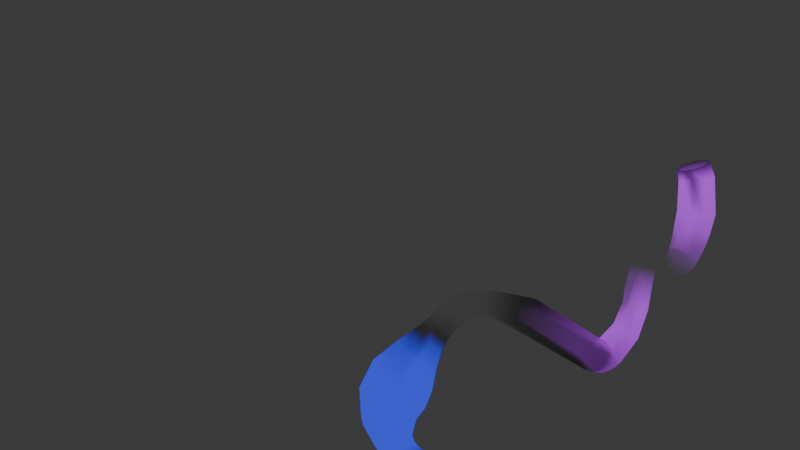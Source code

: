 # Source: UnlitShader.blend  (saved by Blender 4.3.34; exported with 4.5.12 LTS)
import bpy
from mathutils import Matrix  # noqa: F401  (used for matrix-valued properties, if any)

bpy.ops.wm.read_factory_settings(use_empty=True)
scene = bpy.context.scene
scene.name = 'Scene'

# ---- collections
col_collection = bpy.data.collections.new('Collection'); scene.collection.children.link(col_collection)

# ---- materials (node trees are filled in below, after node groups)
mat_black = bpy.data.materials.new('Black')
mat_unlitshader = bpy.data.materials.new('UnlitShader')
mat_unlitshader.surface_render_method = 'BLENDED'
mat_unlitshader.blend_method = 'BLEND'

# ---- node groups
ng_unlit_bsdf = bpy.data.node_groups.new('Unlit BSDF', 'ShaderNodeTree')
_s = ng_unlit_bsdf.interface.new_socket(name='Shader', in_out='OUTPUT', socket_type='NodeSocketShader')
_s = ng_unlit_bsdf.interface.new_socket(name='Color', in_out='INPUT', socket_type='NodeSocketColor')
_s.default_value = (1.0, 1.0, 1.0, 1.0)
_s = ng_unlit_bsdf.interface.new_socket(name='Alpha', in_out='INPUT', socket_type='NodeSocketFloat')
_s.subtype = 'FACTOR'
_s.default_value = 1.0
_s.min_value = 0.0
_s.max_value = 1.0
_N = ng_unlit_bsdf.nodes; _L = ng_unlit_bsdf.links
n0 = _N.new('NodeGroupOutput'); n0.name = 'Group Output'; n0.location = (424, 0)
n1 = _N.new('NodeGroupInput'); n1.name = 'Group Input'; n1.location = (-424, 34)
n2 = _N.new('ShaderNodeBsdfPrincipled'); n2.name = 'Principled BSDF.001'; n2.location = (-26, -72)
n2.inputs[4].default_value = 0.0
n2.inputs[28].default_value = 1.0
n3 = _N.new('ShaderNodeMixShader'); n3.name = 'Mix Shader.001'; n3.location = (234, 72)
n4 = _N.new('NodeReroute'); n4.name = 'Reroute'; n4.location = (-89, 20)
n4.width = 16
_L.new(n4.outputs[0], n2.inputs[27])
_L.new(n4.outputs[0], n2.inputs[0])
_L.new(n4.outputs[0], n3.inputs[2])
_L.new(n2.outputs[0], n3.inputs[1])
_L.new(n3.outputs[0], n0.inputs[0])
_L.new(n1.outputs[1], n3.inputs[0])
_L.new(n1.outputs[0], n4.inputs[0])
n0.is_active_output = True

# ---- material node trees
mat_unlitshader.use_nodes = True; mat_unlitshader.node_tree.nodes.clear()
_N = mat_unlitshader.node_tree.nodes; _L = mat_unlitshader.node_tree.links
n0 = _N.new('ShaderNodeBsdfPrincipled'); n0.name = 'Principled BSDF'; n0.location = (10, 300)
n0.inputs[4].default_value = 0.0
n0.inputs[28].default_value = 1.0
n1 = _N.new('ShaderNodeOutputMaterial'); n1.name = 'Material Output'; n1.location = (487, 338)
n2 = _N.new('ShaderNodeVertexColor'); n2.name = 'Color Attribute'; n2.location = (-199, 399)
n3 = _N.new('ShaderNodeMixShader'); n3.name = 'Mix Shader'; n3.location = (270, 444)
n4 = _N.new('ShaderNodeGroup'); n4.name = 'Group'; n4.location = (347, 120)
n4.node_tree = ng_unlit_bsdf
n4.inputs[0].default_value = (1.0, 1.0, 1.0, 1.0)
n4.inputs[1].default_value = 1.0
_L.new(n2.outputs[0], n0.inputs[0])
_L.new(n2.outputs[0], n0.inputs[27])
_L.new(n0.outputs[0], n3.inputs[1])
_L.new(n3.outputs[0], n1.inputs[0])
_L.new(n2.outputs[1], n3.inputs[0])
_L.new(n2.outputs[0], n3.inputs[2])
n1.is_active_output = True

# ---- world
world_world = bpy.data.worlds.new('World'); scene.world = world_world
world_world.use_nodes = True; world_world.node_tree.nodes.clear()
_N = world_world.node_tree.nodes; _L = world_world.node_tree.links
n0 = _N.new('ShaderNodeOutputWorld'); n0.name = 'World Output'; n0.location = (300, 300)
n1 = _N.new('ShaderNodeBackground'); n1.name = 'Background'; n1.location = (10, 300)
n1.inputs[0].default_value = (0.05088, 0.05088, 0.05088, 1.0)
_L.new(n1.outputs[0], n0.inputs[0])
n0.is_active_output = True
world_world.color = (0.05088, 0.05088, 0.05088)
world_world.sun_shadow_jitter_overblur = 0.0

# ---- cameras
cam_camera = bpy.data.cameras.new('Camera')
cam_camera.clip_end = 100.0
cam_camera.ortho_scale = 7.314

# ---- lights
light_light = bpy.data.lights.new('Light', 'POINT')
light_light.energy = 1000.0
light_light.shadow_soft_size = 0.1

# ---- meshes
me_gpencil_mesh_data = bpy.data.meshes.new('GPencil_mesh_data')
me_gpencil_mesh_data.from_pydata([(0.08211, 0.2514, -0.2853), (0.1146, 0.293, -0.2568), (0.1275, 0.3506, -0.2464), (0.1175, 0.4088, -0.2568), (0.08712, 0.452, -0.2853), (0.04459, 0.4686, -0.3242), (0.001289, 0.4541, -0.363), (-0.03118, 0.4125, -0.3915), (-0.04413, 0.3549, -0.4019), (-0.03408, 0.2968, -0.3915), (-0.003719, 0.2536, -0.363), (0.03881, 0.237, -0.3242), (0.05072, 0.2507, -0.2491), (0.08595, 0.2928, -0.2227), (0.1016, 0.3512, -0.2149), (0.09345, 0.4103, -0.2278), (0.06371, 0.4541, -0.258), (0.02034, 0.4709, -0.2974), (-0.02504, 0.4563, -0.3354), (-0.06027, 0.4142, -0.3619), (-0.07591, 0.3558, -0.3697), (-0.06777, 0.2968, -0.3567), (-0.03803, 0.253, -0.3265), (0.005337, 0.2361, -0.2872), (0.000453, 0.2568, -0.1847), (0.04231, 0.2998, -0.163), (0.06419, 0.3598, -0.1614), (0.06023, 0.4206, -0.1805), (0.03149, 0.4659, -0.215), (-0.01434, 0.4837, -0.2558), (-0.06496, 0.4691, -0.2918), (-0.1068, 0.426, -0.3135), (-0.1287, 0.3661, -0.3151), (-0.1247, 0.3053, -0.296), (-0.09599, 0.2599, -0.2615), (-0.05017, 0.2422, -0.2207), (-0.04944, 0.2735, -0.1098), (0.002008, 0.3166, -0.09523), (0.03234, 0.3778, -0.1029), (0.03343, 0.4406, -0.1308), (0.004986, 0.4882, -0.1714), (-0.04537, 0.5078, -0.2138), (-0.1042, 0.4942, -0.2467), (-0.1556, 0.4511, -0.2612), (-0.1859, 0.3899, -0.2535), (-0.187, 0.3271, -0.2256), (-0.1586, 0.2795, -0.185), (-0.1082, 0.2599, -0.1426), (-0.118, 0.321, 0.03385), (-0.04595, 0.3643, 0.03501), (2.055e-05, 0.43, 0.009453), (0.007542, 0.5003, -0.03597), (-0.0254, 0.5566, -0.08909), (-0.08998, 0.5837, -0.1357), (-0.1689, 0.5744, -0.1632), (-0.241, 0.5311, -0.1644), (-0.287, 0.4654, -0.1388), (-0.2945, 0.395, -0.09341), (-0.2615, 0.3388, -0.04029), (-0.197, 0.3117, 0.006292), (-0.1533, 0.4096, 0.2419), (-0.04515, 0.4458, 0.2135), (0.02562, 0.516, 0.1513), (0.04005, 0.6015, 0.07192), (-0.005745, 0.6794, -0.003286), (-0.09948, 0.7287, -0.05421), (-0.216, 0.7363, -0.0672), (-0.3242, 0.7002, -0.03878), (-0.395, 0.6299, 0.02345), (-0.4094, 0.5444, 0.1028), (-0.3636, 0.4666, 0.178), (-0.2699, 0.4173, 0.2289), (-0.1185, 0.5233, 0.4213), (0.01026, 0.5368, 0.3561), (0.0937, 0.5974, 0.2543), (0.1094, 0.6889, 0.143), (0.05325, 0.7869, 0.05209), (-0.05981, 0.865, 0.005946), (-0.1994, 0.9023, 0.01691), (-0.3282, 0.8889, 0.08205), (-0.4117, 0.8282, 0.1839), (-0.4274, 0.7367, 0.2952), (-0.3712, 0.6388, 0.3861), (-0.2582, 0.5607, 0.4322), (-0.03801, 0.7006, 0.5488), (0.07582, 0.6918, 0.4691), (0.1473, 0.731, 0.3562), (0.1572, 0.8076, 0.2404), (0.103, 0.9011, 0.1526), (-0.0008648, 0.9865, 0.1165), (-0.1266, 1.041, 0.1417), (-0.2404, 1.05, 0.2214), (-0.3118, 1.011, 0.3343), (-0.3218, 0.9339, 0.4501), (-0.2676, 0.8404, 0.5379), (-0.1637, 0.755, 0.574), (0.06587, 0.927, 0.5995), (0.1399, 0.9106, 0.5367), (0.184, 0.9281, 0.4503), (0.1863, 0.9748, 0.3637), (0.1462, 1.038, 0.2998), (0.07443, 1.101, 0.276), (-0.009746, 1.147, 0.2985), (-0.08379, 1.164, 0.3614), (-0.1279, 1.146, 0.4477), (-0.1302, 1.1, 0.5344), (-0.09005, 1.036, 0.5982), (-0.0183, 0.973, 0.622), (0.1426, 1.076, 0.6182), (0.194, 1.06, 0.5702), (0.2231, 1.069, 0.5048), (0.222, 1.099, 0.4394), (0.1911, 1.143, 0.3917), (0.1387, 1.19, 0.3743), (0.07875, 1.226, 0.3919), (0.02737, 1.242, 0.4399), (-0.001694, 1.233, 0.5053), (-0.0006406, 1.203, 0.5707), (0.03024, 1.159, 0.6184), (0.08268, 1.112, 0.6358), (0.1868, 1.15, 0.6316), (0.2301, 1.134, 0.5882), (0.2534, 1.138, 0.5293), (0.2503, 1.162, 0.4705), (0.2217, 1.199, 0.4276), (0.1752, 1.239, 0.4122), (0.1234, 1.272, 0.4283), (0.08001, 1.289, 0.4716), (0.05678, 1.284, 0.5305), (0.05989, 1.261, 0.5893), (0.0885, 1.224, 0.6322), (0.135, 1.183, 0.6476), (0.2397, 1.228, 0.6468), (0.2778, 1.21, 0.6061), (0.2969, 1.211, 0.5508), (0.2918, 1.23, 0.4956), (0.2639, 1.262, 0.4555), (0.2208, 1.299, 0.4411), (0.1739, 1.331, 0.4563), (0.1358, 1.348, 0.497), (0.1167, 1.348, 0.5523), (0.1218, 1.329, 0.6075), (0.1497, 1.296, 0.6476), (0.1928, 1.26, 0.662), (0.3059, 1.317, 0.664), (0.3396, 1.296, 0.6237), (0.3544, 1.292, 0.5692), (0.3462, 1.306, 0.5149), (0.3172, 1.335, 0.4755), (0.2753, 1.37, 0.4615), (0.2316, 1.403, 0.4767), (0.1978, 1.424, 0.517), (0.1831, 1.429, 0.5716), (0.1913, 1.414, 0.6258), (0.2203, 1.386, 0.6652), (0.2622, 1.35, 0.6792), (0.3531, 1.374, 0.6663), (0.3819, 1.348, 0.6259), (0.3912, 1.337, 0.5713), (0.3786, 1.346, 0.517), (0.3475, 1.372, 0.4777), (0.3061, 1.407, 0.4638), (0.2656, 1.444, 0.479), (0.2368, 1.47, 0.5194), (0.2274, 1.481, 0.5741), (0.24, 1.472, 0.6283), (0.2712, 1.446, 0.6677), (0.3126, 1.411, 0.6816), (0.3828, 1.406, 0.6611), (0.402, 1.369, 0.6228), (0.4014, 1.349, 0.5704), (0.381, 1.35, 0.5178), (0.3464, 1.372, 0.4793), (0.3068, 1.409, 0.465), (0.2728, 1.452, 0.4789), (0.2535, 1.489, 0.5172), (0.2542, 1.509, 0.5696), (0.2745, 1.508, 0.6222), (0.3092, 1.486, 0.6607), (0.3488, 1.449, 0.675), (0.442, 1.451, 0.6271), (0.4501, 1.406, 0.5947), (0.4381, 1.376, 0.5482), (0.4093, 1.371, 0.5001), (0.3714, 1.39, 0.4632), (0.3345, 1.43, 0.4475), (0.3086, 1.479, 0.4571), (0.3005, 1.524, 0.4896), (0.3124, 1.554, 0.5361), (0.3413, 1.56, 0.5842), (0.3792, 1.54, 0.6211), (0.4161, 1.5, 0.6368), (0.5392, 1.505, 0.5545), (0.5401, 1.455, 0.5268), (0.5219, 1.422, 0.4841), (0.4894, 1.414, 0.4378), (0.4512, 1.434, 0.4002), (0.4177, 1.477, 0.3815), (0.3977, 1.53, 0.3866), (0.3968, 1.58, 0.4142), (0.415, 1.613, 0.4569), (0.4475, 1.621, 0.5033), (0.4857, 1.601, 0.5409), (0.5192, 1.559, 0.5596), (0.6397, 1.538, 0.4828), (0.6349, 1.483, 0.4584), (0.6115, 1.446, 0.4168), (0.5756, 1.437, 0.3693), (0.537, 1.459, 0.3286), (0.5059, 1.505, 0.3056), (0.4907, 1.563, 0.3064), (0.4955, 1.618, 0.3308), (0.519, 1.655, 0.3723), (0.5549, 1.663, 0.4198), (0.5935, 1.642, 0.4605), (0.6246, 1.596, 0.4836), (0.7046, 1.549, 0.4378), (0.6947, 1.49, 0.4159), (0.6657, 1.451, 0.3755), (0.6254, 1.441, 0.3274), (0.5846, 1.464, 0.2844), (0.5541, 1.513, 0.258), (0.5422, 1.575, 0.2554), (0.5521, 1.634, 0.2772), (0.581, 1.674, 0.3176), (0.6213, 1.684, 0.3658), (0.6622, 1.661, 0.4088), (0.6927, 1.612, 0.4352), (0.9307, 1.567, 0.2721), (0.912, 1.493, 0.2511), (0.867, 1.442, 0.2091), (0.8077, 1.429, 0.1574), (0.7501, 1.456, 0.1099), (0.7095, 1.518, 0.07924), (0.6969, 1.596, 0.07369), (0.7155, 1.671, 0.09471), (0.7605, 1.722, 0.1367), (0.8198, 1.735, 0.1884), (0.8774, 1.707, 0.2359), (0.918, 1.646, 0.2666), (1.476, 1.595, -0.5492), (1.458, 1.521, -0.5715), (1.411, 1.47, -0.6087), (1.345, 1.456, -0.6508), (1.28, 1.482, -0.6866), (1.232, 1.542, -0.7064), (1.215, 1.619, -0.705), (1.232, 1.693, -0.6827), (1.28, 1.743, -0.6456), (1.345, 1.757, -0.6034), (1.41, 1.731, -0.5677), (1.458, 1.672, -0.5478), (1.521, 1.621, -0.6444), (1.513, 1.554, -0.6793), (1.475, 1.509, -0.726), (1.416, 1.498, -0.7719), (1.353, 1.522, -0.8049), (1.302, 1.577, -0.8159), (1.277, 1.647, -0.8021), (1.285, 1.713, -0.7672), (1.323, 1.758, -0.7205), (1.382, 1.77, -0.6745), (1.445, 1.745, -0.6416), (1.496, 1.691, -0.6306), (1.514, 1.617, -0.643), (1.523, 1.564, -0.6941), (1.503, 1.533, -0.7586), (1.46, 1.533, -0.8193), (1.406, 1.563, -0.8597), (1.354, 1.616, -0.8692), (1.32, 1.677, -0.8451), (1.311, 1.73, -0.794), (1.331, 1.761, -0.7294), (1.374, 1.761, -0.6688), (1.428, 1.731, -0.6284), (1.48, 1.679, -0.6189), (1.504, 1.608, -0.6399), (1.535, 1.577, -0.6988), (1.541, 1.57, -0.772), (1.52, 1.59, -0.8401), (1.479, 1.631, -0.8846), (1.427, 1.683, -0.8938), (1.379, 1.731, -0.8651), (1.347, 1.763, -0.8062), (1.341, 1.77, -0.7329), (1.362, 1.75, -0.6649), (1.404, 1.708, -0.6203), (1.456, 1.657, -0.6112), (1.52, 1.627, -0.6332), (1.566, 1.613, -0.6877), (1.588, 1.624, -0.7561), (1.58, 1.657, -0.8201), (1.545, 1.705, -0.8626), (1.491, 1.753, -0.8722), (1.434, 1.789, -0.8463), (1.388, 1.804, -0.7918), (1.366, 1.793, -0.7234), (1.373, 1.759, -0.6594), (1.409, 1.712, -0.6169), (1.462, 1.664, -0.6073), (1.636, 1.799, -0.5569), (1.686, 1.798, -0.6001), (1.712, 1.817, -0.6575), (1.708, 1.852, -0.7137), (1.674, 1.892, -0.7537), (1.619, 1.927, -0.7667), (1.559, 1.948, -0.7493), (1.509, 1.949, -0.7061), (1.483, 1.929, -0.6487), (1.488, 1.895, -0.5925), (1.521, 1.855, -0.5525), (1.576, 1.82, -0.5394), (1.696, 2.007, -0.4428), (1.745, 2.018, -0.4748), (1.772, 2.044, -0.5224), (1.768, 2.077, -0.5727), (1.736, 2.108, -0.6123), (1.683, 2.13, -0.6305), (1.623, 2.135, -0.6226), (1.574, 2.124, -0.5906), (1.547, 2.098, -0.5431), (1.55, 2.066, -0.4928), (1.583, 2.034, -0.4532), (1.636, 2.013, -0.4349), (1.708, 2.203, -0.3052), (1.761, 2.222, -0.3338), (1.789, 2.254, -0.3796), (1.786, 2.29, -0.4304), (1.751, 2.322, -0.4725), (1.696, 2.339, -0.4947), (1.633, 2.339, -0.4911), (1.58, 2.32, -0.4625), (1.552, 2.288, -0.4167), (1.555, 2.251, -0.3659), (1.59, 2.22, -0.3238), (1.645, 2.202, -0.3016), (1.712, 2.297, -0.2239), (1.768, 2.312, -0.2577), (1.798, 2.341, -0.3101), (1.794, 2.376, -0.3672), (1.757, 2.408, -0.4136), (1.697, 2.427, -0.437), (1.631, 2.43, -0.431), (1.575, 2.414, -0.3972), (1.545, 2.385, -0.3448), (1.549, 2.35, -0.2877), (1.585, 2.319, -0.2413), (1.645, 2.299, -0.2179), (1.728, 2.365, -0.1974), (1.776, 2.345, -0.2422), (1.797, 2.337, -0.3068), (1.785, 2.341, -0.3739), (1.744, 2.359, -0.4256), (1.684, 2.383, -0.448), (1.622, 2.409, -0.4351), (1.574, 2.429, -0.3904), (1.554, 2.438, -0.3257), (1.565, 2.433, -0.2586), (1.607, 2.416, -0.2069), (1.666, 2.391, -0.1845), (1.775, 2.434, -0.226), (1.801, 2.378, -0.2583), (1.799, 2.332, -0.3098), (1.768, 2.306, -0.3667), (1.717, 2.309, -0.4138), (1.659, 2.34, -0.4385), (1.611, 2.389, -0.4341), (1.584, 2.445, -0.4018), (1.587, 2.491, -0.3503), (1.618, 2.517, -0.2934), (1.669, 2.514, -0.2463), (1.726, 2.483, -0.2216), (1.82, 2.47, -0.2807), (1.837, 2.405, -0.3012), (1.823, 2.349, -0.3402), (1.784, 2.317, -0.3874), (1.729, 2.316, -0.43), (1.673, 2.348, -0.4567), (1.631, 2.404, -0.4602), (1.614, 2.468, -0.4397), (1.628, 2.524, -0.4007), (1.667, 2.557, -0.3535), (1.723, 2.558, -0.3109), (1.779, 2.526, -0.2843), (1.95, 2.543, -0.4611), (1.966, 2.479, -0.4802), (1.951, 2.422, -0.5178), (1.911, 2.389, -0.5637), (1.856, 2.388, -0.6056), (1.801, 2.42, -0.6324), (1.76, 2.476, -0.6367), (1.744, 2.541, -0.6176), (1.759, 2.597, -0.58), (1.799, 2.63, -0.5341), (1.854, 2.631, -0.4922), (1.909, 2.599, -0.4654), (2.003, 2.58, -0.5294), (2.022, 2.518, -0.5527), (2.011, 2.464, -0.5946), (1.974, 2.433, -0.644), (1.921, 2.434, -0.6876), (1.865, 2.465, -0.7137), (1.822, 2.519, -0.7154), (1.803, 2.581, -0.6921), (1.814, 2.635, -0.6501), (1.851, 2.666, -0.6007), (1.905, 2.666, -0.5571), (1.96, 2.634, -0.531), (2.032, 2.603, -0.5624), (2.055, 2.545, -0.5911), (2.049, 2.495, -0.639), (2.016, 2.468, -0.6932), (1.965, 2.47, -0.7392), (1.908, 2.501, -0.7647), (1.862, 2.552, -0.7628), (1.839, 2.611, -0.7341), (1.845, 2.66, -0.6862), (1.878, 2.688, -0.632), (1.929, 2.686, -0.586), (1.986, 2.655, -0.5605), (2.057, 2.628, -0.5853), (2.088, 2.578, -0.622), (2.091, 2.537, -0.6786), (2.065, 2.516, -0.7402), (2.016, 2.522, -0.79), (1.958, 2.552, -0.8149), (1.906, 2.599, -0.808), (1.874, 2.65, -0.7714), (1.872, 2.691, -0.7147), (1.898, 2.711, -0.6532), (1.947, 2.705, -0.6033), (2.005, 2.675, -0.5785), (2.068, 2.643, -0.5908), (2.111, 2.607, -0.6351), (2.125, 2.582, -0.7002), (2.108, 2.575, -0.7688), (2.063, 2.588, -0.8225), (2.003, 2.617, -0.8469), (1.943, 2.654, -0.8354), (1.9, 2.69, -0.7912), (1.886, 2.714, -0.726), (1.903, 2.721, -0.6574), (1.948, 2.709, -0.6037), (2.009, 2.68, -0.5793), (2.082, 2.668, -0.5884), (2.137, 2.653, -0.6353), (2.163, 2.651, -0.7039), (2.154, 2.663, -0.7758), (2.112, 2.685, -0.8317), (2.048, 2.712, -0.8567), (1.98, 2.737, -0.8441), (1.926, 2.752, -0.7972), (1.899, 2.753, -0.7286), (1.908, 2.741, -0.6567), (1.95, 2.719, -0.6008), (2.014, 2.692, -0.5758), (2.115, 2.764, -0.5458), (2.18, 2.766, -0.5926), (2.215, 2.784, -0.6629), (2.21, 2.814, -0.7378), (2.167, 2.847, -0.7972), (2.096, 2.874, -0.8252), (2.018, 2.888, -0.8143), (1.952, 2.886, -0.7675), (1.917, 2.868, -0.6972), (1.922, 2.838, -0.6223), (1.966, 2.805, -0.5629), (2.036, 2.778, -0.5349), (2.136, 2.854, -0.4917), (2.208, 2.865, -0.538), (2.247, 2.894, -0.609), (2.243, 2.934, -0.6858), (2.197, 2.972, -0.7477), (2.122, 3.001, -0.7782), (2.036, 3.01, -0.7691), (1.964, 2.999, -0.7228), (1.925, 2.97, -0.6517), (1.929, 2.931, -0.5749), (1.975, 2.892, -0.513), (2.05, 2.864, -0.4825), (2.159, 2.988, -0.4098), (2.236, 3.012, -0.4522), (2.278, 3.052, -0.5217), (2.275, 3.099, -0.5998), (2.226, 3.139, -0.6655), (2.146, 3.162, -0.7012), (2.055, 3.161, -0.6974), (1.978, 3.138, -0.655), (1.936, 3.097, -0.5855), (1.939, 3.051, -0.5074), (1.988, 3.011, -0.4417), (2.068, 2.988, -0.406), (2.127, 3.248, -0.2539), (2.197, 3.288, -0.2812), (2.235, 3.341, -0.3361), (2.231, 3.392, -0.4039), (2.186, 3.428, -0.4666), (2.112, 3.439, -0.5073), (2.029, 3.422, -0.515), (1.959, 3.382, -0.4878), (1.921, 3.329, -0.4329), (1.925, 3.277, -0.365), (1.97, 3.242, -0.3023), (2.044, 3.231, -0.2617), (2.085, 3.335, -0.1882), (2.147, 3.381, -0.2063), (2.179, 3.438, -0.251), (2.174, 3.49, -0.3104), (2.132, 3.523, -0.3686), (2.064, 3.529, -0.4098), (1.99, 3.506, -0.4232), (1.928, 3.46, -0.4051), (1.895, 3.403, -0.3603), (1.901, 3.351, -0.301), (1.943, 3.318, -0.2428), (2.01, 3.312, -0.2016)], [], [(0, 12, 23, 11), (1, 13, 12, 0), (2, 14, 13, 1), (3, 15, 14, 2), (4, 16, 15, 3), (5, 17, 16, 4), (6, 18, 17, 5), (7, 19, 18, 6), (8, 20, 19, 7), (9, 21, 20, 8), (10, 22, 21, 9), (11, 23, 22, 10), (12, 24, 35, 23), (13, 25, 24, 12), (14, 26, 25, 13), (15, 27, 26, 14), (16, 28, 27, 15), (17, 29, 28, 16), (18, 30, 29, 17), (19, 31, 30, 18), (20, 32, 31, 19), (21, 33, 32, 20), (22, 34, 33, 21), (23, 35, 34, 22), (24, 36, 47, 35), (25, 37, 36, 24), (26, 38, 37, 25), (27, 39, 38, 26), (28, 40, 39, 27), (29, 41, 40, 28), (30, 42, 41, 29), (31, 43, 42, 30), (32, 44, 43, 31), (33, 45, 44, 32), (34, 46, 45, 33), (35, 47, 46, 34), (36, 48, 59, 47), (37, 49, 48, 36), (38, 50, 49, 37), (39, 51, 50, 38), (40, 52, 51, 39), (41, 53, 52, 40), (42, 54, 53, 41), (43, 55, 54, 42), (44, 56, 55, 43), (45, 57, 56, 44), (46, 58, 57, 45), (47, 59, 58, 46), (48, 60, 71, 59), (49, 61, 60, 48), (50, 62, 61, 49), (51, 63, 62, 50), (52, 64, 63, 51), (53, 65, 64, 52), (54, 66, 65, 53), (55, 67, 66, 54), (56, 68, 67, 55), (57, 69, 68, 56), (58, 70, 69, 57), (59, 71, 70, 58), (60, 72, 83, 71), (61, 73, 72, 60), (62, 74, 73, 61), (63, 75, 74, 62), (64, 76, 75, 63), (65, 77, 76, 64), (66, 78, 77, 65), (67, 79, 78, 66), (68, 80, 79, 67), (69, 81, 80, 68), (70, 82, 81, 69), (71, 83, 82, 70), (72, 84, 95, 83), (73, 85, 84, 72), (74, 86, 85, 73), (75, 87, 86, 74), (76, 88, 87, 75), (77, 89, 88, 76), (78, 90, 89, 77), (79, 91, 90, 78), (80, 92, 91, 79), (81, 93, 92, 80), (82, 94, 93, 81), (83, 95, 94, 82), (84, 96, 107, 95), (85, 97, 96, 84), (86, 98, 97, 85), (87, 99, 98, 86), (88, 100, 99, 87), (89, 101, 100, 88), (90, 102, 101, 89), (91, 103, 102, 90), (92, 104, 103, 91), (93, 105, 104, 92), (94, 106, 105, 93), (95, 107, 106, 94), (96, 108, 119, 107), (97, 109, 108, 96), (98, 110, 109, 97), (99, 111, 110, 98), (100, 112, 111, 99), (101, 113, 112, 100), (102, 114, 113, 101), (103, 115, 114, 102), (104, 116, 115, 103), (105, 117, 116, 104), (106, 118, 117, 105), (107, 119, 118, 106), (108, 120, 131, 119), (109, 121, 120, 108), (110, 122, 121, 109), (111, 123, 122, 110), (112, 124, 123, 111), (113, 125, 124, 112), (114, 126, 125, 113), (115, 127, 126, 114), (116, 128, 127, 115), (117, 129, 128, 116), (118, 130, 129, 117), (119, 131, 130, 118), (120, 132, 143, 131), (121, 133, 132, 120), (122, 134, 133, 121), (123, 135, 134, 122), (124, 136, 135, 123), (125, 137, 136, 124), (126, 138, 137, 125), (127, 139, 138, 126), (128, 140, 139, 127), (129, 141, 140, 128), (130, 142, 141, 129), (131, 143, 142, 130), (132, 144, 155, 143), (133, 145, 144, 132), (134, 146, 145, 133), (135, 147, 146, 134), (136, 148, 147, 135), (137, 149, 148, 136), (138, 150, 149, 137), (139, 151, 150, 138), (140, 152, 151, 139), (141, 153, 152, 140), (142, 154, 153, 141), (143, 155, 154, 142), (144, 156, 167, 155), (145, 157, 156, 144), (146, 158, 157, 145), (147, 159, 158, 146), (148, 160, 159, 147), (149, 161, 160, 148), (150, 162, 161, 149), (151, 163, 162, 150), (152, 164, 163, 151), (153, 165, 164, 152), (154, 166, 165, 153), (155, 167, 166, 154), (156, 168, 179, 167), (157, 169, 168, 156), (158, 170, 169, 157), (159, 171, 170, 158), (160, 172, 171, 159), (161, 173, 172, 160), (162, 174, 173, 161), (163, 175, 174, 162), (164, 176, 175, 163), (165, 177, 176, 164), (166, 178, 177, 165), (167, 179, 178, 166), (168, 180, 191, 179), (169, 181, 180, 168), (170, 182, 181, 169), (171, 183, 182, 170), (172, 184, 183, 171), (173, 185, 184, 172), (174, 186, 185, 173), (175, 187, 186, 174), (176, 188, 187, 175), (177, 189, 188, 176), (178, 190, 189, 177), (179, 191, 190, 178), (180, 192, 203, 191), (181, 193, 192, 180), (182, 194, 193, 181), (183, 195, 194, 182), (184, 196, 195, 183), (185, 197, 196, 184), (186, 198, 197, 185), (187, 199, 198, 186), (188, 200, 199, 187), (189, 201, 200, 188), (190, 202, 201, 189), (191, 203, 202, 190), (192, 204, 215, 203), (193, 205, 204, 192), (194, 206, 205, 193), (195, 207, 206, 194), (196, 208, 207, 195), (197, 209, 208, 196), (198, 210, 209, 197), (199, 211, 210, 198), (200, 212, 211, 199), (201, 213, 212, 200), (202, 214, 213, 201), (203, 215, 214, 202), (204, 216, 227, 215), (205, 217, 216, 204), (206, 218, 217, 205), (207, 219, 218, 206), (208, 220, 219, 207), (209, 221, 220, 208), (210, 222, 221, 209), (211, 223, 222, 210), (212, 224, 223, 211), (213, 225, 224, 212), (214, 226, 225, 213), (215, 227, 226, 214), (216, 228, 239, 227), (217, 229, 228, 216), (218, 230, 229, 217), (219, 231, 230, 218), (220, 232, 231, 219), (221, 233, 232, 220), (222, 234, 233, 221), (223, 235, 234, 222), (224, 236, 235, 223), (225, 237, 236, 224), (226, 238, 237, 225), (227, 239, 238, 226), (228, 240, 251, 239), (229, 241, 240, 228), (230, 242, 241, 229), (231, 243, 242, 230), (232, 244, 243, 231), (233, 245, 244, 232), (234, 246, 245, 233), (235, 247, 246, 234), (236, 248, 247, 235), (237, 249, 248, 236), (238, 250, 249, 237), (239, 251, 250, 238), (240, 252, 263, 251), (241, 253, 252, 240), (242, 254, 253, 241), (243, 255, 254, 242), (244, 256, 255, 243), (245, 257, 256, 244), (246, 258, 257, 245), (247, 259, 258, 246), (248, 260, 259, 247), (249, 261, 260, 248), (250, 262, 261, 249), (251, 263, 262, 250), (252, 264, 275, 263), (253, 265, 264, 252), (254, 266, 265, 253), (255, 267, 266, 254), (256, 268, 267, 255), (257, 269, 268, 256), (258, 270, 269, 257), (259, 271, 270, 258), (260, 272, 271, 259), (261, 273, 272, 260), (262, 274, 273, 261), (263, 275, 274, 262), (264, 276, 287, 275), (265, 277, 276, 264), (266, 278, 277, 265), (267, 279, 278, 266), (268, 280, 279, 267), (269, 281, 280, 268), (270, 282, 281, 269), (271, 283, 282, 270), (272, 284, 283, 271), (273, 285, 284, 272), (274, 286, 285, 273), (275, 287, 286, 274), (276, 288, 299, 287), (277, 289, 288, 276), (278, 290, 289, 277), (279, 291, 290, 278), (280, 292, 291, 279), (281, 293, 292, 280), (282, 294, 293, 281), (283, 295, 294, 282), (284, 296, 295, 283), (285, 297, 296, 284), (286, 298, 297, 285), (287, 299, 298, 286), (288, 300, 311, 299), (289, 301, 300, 288), (290, 302, 301, 289), (291, 303, 302, 290), (292, 304, 303, 291), (293, 305, 304, 292), (294, 306, 305, 293), (295, 307, 306, 294), (296, 308, 307, 295), (297, 309, 308, 296), (298, 310, 309, 297), (299, 311, 310, 298), (300, 312, 323, 311), (301, 313, 312, 300), (302, 314, 313, 301), (303, 315, 314, 302), (304, 316, 315, 303), (305, 317, 316, 304), (306, 318, 317, 305), (307, 319, 318, 306), (308, 320, 319, 307), (309, 321, 320, 308), (310, 322, 321, 309), (311, 323, 322, 310), (312, 324, 335, 323), (313, 325, 324, 312), (314, 326, 325, 313), (315, 327, 326, 314), (316, 328, 327, 315), (317, 329, 328, 316), (318, 330, 329, 317), (319, 331, 330, 318), (320, 332, 331, 319), (321, 333, 332, 320), (322, 334, 333, 321), (323, 335, 334, 322), (324, 336, 347, 335), (325, 337, 336, 324), (326, 338, 337, 325), (327, 339, 338, 326), (328, 340, 339, 327), (329, 341, 340, 328), (330, 342, 341, 329), (331, 343, 342, 330), (332, 344, 343, 331), (333, 345, 344, 332), (334, 346, 345, 333), (335, 347, 346, 334), (336, 348, 359, 347), (337, 349, 348, 336), (338, 350, 349, 337), (339, 351, 350, 338), (340, 352, 351, 339), (341, 353, 352, 340), (342, 354, 353, 341), (343, 355, 354, 342), (344, 356, 355, 343), (345, 357, 356, 344), (346, 358, 357, 345), (347, 359, 358, 346), (348, 360, 371, 359), (349, 361, 360, 348), (350, 362, 361, 349), (351, 363, 362, 350), (352, 364, 363, 351), (353, 365, 364, 352), (354, 366, 365, 353), (355, 367, 366, 354), (356, 368, 367, 355), (357, 369, 368, 356), (358, 370, 369, 357), (359, 371, 370, 358), (360, 372, 383, 371), (361, 373, 372, 360), (362, 374, 373, 361), (363, 375, 374, 362), (364, 376, 375, 363), (365, 377, 376, 364), (366, 378, 377, 365), (367, 379, 378, 366), (368, 380, 379, 367), (369, 381, 380, 368), (370, 382, 381, 369), (371, 383, 382, 370), (372, 384, 395, 383), (373, 385, 384, 372), (374, 386, 385, 373), (375, 387, 386, 374), (376, 388, 387, 375), (377, 389, 388, 376), (378, 390, 389, 377), (379, 391, 390, 378), (380, 392, 391, 379), (381, 393, 392, 380), (382, 394, 393, 381), (383, 395, 394, 382), (384, 396, 407, 395), (385, 397, 396, 384), (386, 398, 397, 385), (387, 399, 398, 386), (388, 400, 399, 387), (389, 401, 400, 388), (390, 402, 401, 389), (391, 403, 402, 390), (392, 404, 403, 391), (393, 405, 404, 392), (394, 406, 405, 393), (395, 407, 406, 394), (396, 408, 419, 407), (397, 409, 408, 396), (398, 410, 409, 397), (399, 411, 410, 398), (400, 412, 411, 399), (401, 413, 412, 400), (402, 414, 413, 401), (403, 415, 414, 402), (404, 416, 415, 403), (405, 417, 416, 404), (406, 418, 417, 405), (407, 419, 418, 406), (408, 420, 431, 419), (409, 421, 420, 408), (410, 422, 421, 409), (411, 423, 422, 410), (412, 424, 423, 411), (413, 425, 424, 412), (414, 426, 425, 413), (415, 427, 426, 414), (416, 428, 427, 415), (417, 429, 428, 416), (418, 430, 429, 417), (419, 431, 430, 418), (420, 432, 443, 431), (421, 433, 432, 420), (422, 434, 433, 421), (423, 435, 434, 422), (424, 436, 435, 423), (425, 437, 436, 424), (426, 438, 437, 425), (427, 439, 438, 426), (428, 440, 439, 427), (429, 441, 440, 428), (430, 442, 441, 429), (431, 443, 442, 430), (432, 444, 455, 443), (433, 445, 444, 432), (434, 446, 445, 433), (435, 447, 446, 434), (436, 448, 447, 435), (437, 449, 448, 436), (438, 450, 449, 437), (439, 451, 450, 438), (440, 452, 451, 439), (441, 453, 452, 440), (442, 454, 453, 441), (443, 455, 454, 442), (444, 456, 467, 455), (445, 457, 456, 444), (446, 458, 457, 445), (447, 459, 458, 446), (448, 460, 459, 447), (449, 461, 460, 448), (450, 462, 461, 449), (451, 463, 462, 450), (452, 464, 463, 451), (453, 465, 464, 452), (454, 466, 465, 453), (455, 467, 466, 454), (456, 468, 479, 467), (457, 469, 468, 456), (458, 470, 469, 457), (459, 471, 470, 458), (460, 472, 471, 459), (461, 473, 472, 460), (462, 474, 473, 461), (463, 475, 474, 462), (464, 476, 475, 463), (465, 477, 476, 464), (466, 478, 477, 465), (467, 479, 478, 466), (468, 480, 491, 479), (469, 481, 480, 468), (470, 482, 481, 469), (471, 483, 482, 470), (472, 484, 483, 471), (473, 485, 484, 472), (474, 486, 485, 473), (475, 487, 486, 474), (476, 488, 487, 475), (477, 489, 488, 476), (478, 490, 489, 477), (479, 491, 490, 478), (480, 492, 503, 491), (481, 493, 492, 480), (482, 494, 493, 481), (483, 495, 494, 482), (484, 496, 495, 483), (485, 497, 496, 484), (486, 498, 497, 485), (487, 499, 498, 486), (488, 500, 499, 487), (489, 501, 500, 488), (490, 502, 501, 489), (491, 503, 502, 490), (492, 504, 515, 503), (493, 505, 504, 492), (494, 506, 505, 493), (495, 507, 506, 494), (496, 508, 507, 495), (497, 509, 508, 496), (498, 510, 509, 497), (499, 511, 510, 498), (500, 512, 511, 499), (501, 513, 512, 500), (502, 514, 513, 501), (503, 515, 514, 502)])
me_gpencil_mesh_data.polygons.foreach_set('use_smooth', [True] * 504)
_uv = me_gpencil_mesh_data.uv_layers.new(name='UVMap')
_uv.uv.foreach_set('vector', [0.0, 1.0, 0.02381, 1.0, 0.02381, 0.9167, 0.0, 0.9167, 0.0, 0.08333, 0.02381, 0.08333, 0.02381, 0.0, 0.0, 0.0, 0.0, 0.1667, 0.02381, 0.1667, 0.02381, 0.08333, 0.0, 0.08333, 0.0, 0.25, 0.02381, 0.25, 0.02381, 0.1667, 0.0, 0.1667, 0.0, 0.3333, 0.02381, 0.3333, 0.02381, 0.25, 0.0, 0.25, 0.0, 0.4167, 0.02381, 0.4167, 0.02381, 0.3333, 0.0, 0.3333, 0.0, 0.5, 0.02381, 0.5, 0.02381, 0.4167, 0.0, 0.4167, 0.0, 0.5833, 0.02381, 0.5833, 0.02381, 0.5, 0.0, 0.5, 0.0, 0.6667, 0.02381, 0.6667, 0.02381, 0.5833, 0.0, 0.5833, 0.0, 0.75, 0.02381, 0.75, 0.02381, 0.6667, 0.0, 0.6667, 0.0, 0.8333, 0.02381, 0.8333, 0.02381, 0.75, 0.0, 0.75, 0.0, 0.9167, 0.02381, 0.9167, 0.02381, 0.8333, 0.0, 0.8333, 0.02381, 1.0, 0.04762, 1.0, 0.04762, 0.9167, 0.02381, 0.9167, 0.02381, 0.08333, 0.04762, 0.08333, 0.04762, 0.0, 0.02381, 0.0, 0.02381, 0.1667, 0.04762, 0.1667, 0.04762, 0.08333, 0.02381, 0.08333, 0.02381, 0.25, 0.04762, 0.25, 0.04762, 0.1667, 0.02381, 0.1667, 0.02381, 0.3333, 0.04762, 0.3333, 0.04762, 0.25, 0.02381, 0.25, 0.02381, 0.4167, 0.04762, 0.4167, 0.04762, 0.3333, 0.02381, 0.3333, 0.02381, 0.5, 0.04762, 0.5, 0.04762, 0.4167, 0.02381, 0.4167, 0.02381, 0.5833, 0.04762, 0.5833, 0.04762, 0.5, 0.02381, 0.5, 0.02381, 0.6667, 0.04762, 0.6667, 0.04762, 0.5833, 0.02381, 0.5833, 0.02381, 0.75, 0.04762, 0.75, 0.04762, 0.6667, 0.02381, 0.6667, 0.02381, 0.8333, 0.04762, 0.8333, 0.04762, 0.75, 0.02381, 0.75, 0.02381, 0.9167, 0.04762, 0.9167, 0.04762, 0.8333, 0.02381, 0.8333, 0.04762, 1.0, 0.07143, 1.0, 0.07143, 0.9167, 0.04762, 0.9167, 0.04762, 0.08333, 0.07143, 0.08333, 0.07143, 0.0, 0.04762, 0.0, 0.04762, 0.1667, 0.07143, 0.1667, 0.07143, 0.08333, 0.04762, 0.08333, 0.04762, 0.25, 0.07143, 0.25, 0.07143, 0.1667, 0.04762, 0.1667, 0.04762, 0.3333, 0.07143, 0.3333, 0.07143, 0.25, 0.04762, 0.25, 0.04762, 0.4167, 0.07143, 0.4167, 0.07143, 0.3333, 0.04762, 0.3333, 0.04762, 0.5, 0.07143, 0.5, 0.07143, 0.4167, 0.04762, 0.4167, 0.04762, 0.5833, 0.07143, 0.5833, 0.07143, 0.5, 0.04762, 0.5, 0.04762, 0.6667, 0.07143, 0.6667, 0.07143, 0.5833, 0.04762, 0.5833, 0.04762, 0.75, 0.07143, 0.75, 0.07143, 0.6667, 0.04762, 0.6667, 0.04762, 0.8333, 0.07143, 0.8333, 0.07143, 0.75, 0.04762, 0.75, 0.04762, 0.9167, 0.07143, 0.9167, 0.07143, 0.8333, 0.04762, 0.8333, 0.07143, 1.0, 0.09524, 1.0, 0.09524, 0.9167, 0.07143, 0.9167, 0.07143, 0.08333, 0.09524, 0.08333, 0.09524, 0.0, 0.07143, 0.0, 0.07143, 0.1667, 0.09524, 0.1667, 0.09524, 0.08333, 0.07143, 0.08333, 0.07143, 0.25, 0.09524, 0.25, 0.09524, 0.1667, 0.07143, 0.1667, 0.07143, 0.3333, 0.09524, 0.3333, 0.09524, 0.25, 0.07143, 0.25, 0.07143, 0.4167, 0.09524, 0.4167, 0.09524, 0.3333, 0.07143, 0.3333, 0.07143, 0.5, 0.09524, 0.5, 0.09524, 0.4167, 0.07143, 0.4167, 0.07143, 0.5833, 0.09524, 0.5833, 0.09524, 0.5, 0.07143, 0.5, 0.07143, 0.6667, 0.09524, 0.6667, 0.09524, 0.5833, 0.07143, 0.5833, 0.07143, 0.75, 0.09524, 0.75, 0.09524, 0.6667, 0.07143, 0.6667, 0.07143, 0.8333, 0.09524, 0.8333, 0.09524, 0.75, 0.07143, 0.75, 0.07143, 0.9167, 0.09524, 0.9167, 0.09524, 0.8333, 0.07143, 0.8333, 0.09524, 1.0, 0.119, 1.0, 0.119, 0.9167, 0.09524, 0.9167, 0.09524, 0.08333, 0.119, 0.08333, 0.119, 0.0, 0.09524, 0.0, 0.09524, 0.1667, 0.119, 0.1667, 0.119, 0.08333, 0.09524, 0.08333, 0.09524, 0.25, 0.119, 0.25, 0.119, 0.1667, 0.09524, 0.1667, 0.09524, 0.3333, 0.119, 0.3333, 0.119, 0.25, 0.09524, 0.25, 0.09524, 0.4167, 0.119, 0.4167, 0.119, 0.3333, 0.09524, 0.3333, 0.09524, 0.5, 0.119, 0.5, 0.119, 0.4167, 0.09524, 0.4167, 0.09524, 0.5833, 0.119, 0.5833, 0.119, 0.5, 0.09524, 0.5, 0.09524, 0.6667, 0.119, 0.6667, 0.119, 0.5833, 0.09524, 0.5833, 0.09524, 0.75, 0.119, 0.75, 0.119, 0.6667, 0.09524, 0.6667, 0.09524, 0.8333, 0.119, 0.8333, 0.119, 0.75, 0.09524, 0.75, 0.09524, 0.9167, 0.119, 0.9167, 0.119, 0.8333, 0.09524, 0.8333, 0.119, 1.0, 0.1429, 1.0, 0.1429, 0.9167, 0.119, 0.9167, 0.119, 0.08333, 0.1429, 0.08333, 0.1429, 0.0, 0.119, 0.0, 0.119, 0.1667, 0.1429, 0.1667, 0.1429, 0.08333, 0.119, 0.08333, 0.119, 0.25, 0.1429, 0.25, 0.1429, 0.1667, 0.119, 0.1667, 0.119, 0.3333, 0.1429, 0.3333, 0.1429, 0.25, 0.119, 0.25, 0.119, 0.4167, 0.1429, 0.4167, 0.1429, 0.3333, 0.119, 0.3333, 0.119, 0.5, 0.1429, 0.5, 0.1429, 0.4167, 0.119, 0.4167, 0.119, 0.5833, 0.1429, 0.5833, 0.1429, 0.5, 0.119, 0.5, 0.119, 0.6667, 0.1429, 0.6667, 0.1429, 0.5833, 0.119, 0.5833, 0.119, 0.75, 0.1429, 0.75, 0.1429, 0.6667, 0.119, 0.6667, 0.119, 0.8333, 0.1429, 0.8333, 0.1429, 0.75, 0.119, 0.75, 0.119, 0.9167, 0.1429, 0.9167, 0.1429, 0.8333, 0.119, 0.8333, 0.1429, 1.0, 0.1667, 1.0, 0.1667, 0.9167, 0.1429, 0.9167, 0.1429, 0.08333, 0.1667, 0.08333, 0.1667, 0.0, 0.1429, 0.0, 0.1429, 0.1667, 0.1667, 0.1667, 0.1667, 0.08333, 0.1429, 0.08333, 0.1429, 0.25, 0.1667, 0.25, 0.1667, 0.1667, 0.1429, 0.1667, 0.1429, 0.3333, 0.1667, 0.3333, 0.1667, 0.25, 0.1429, 0.25, 0.1429, 0.4167, 0.1667, 0.4167, 0.1667, 0.3333, 0.1429, 0.3333, 0.1429, 0.5, 0.1667, 0.5, 0.1667, 0.4167, 0.1429, 0.4167, 0.1429, 0.5833, 0.1667, 0.5833, 0.1667, 0.5, 0.1429, 0.5, 0.1429, 0.6667, 0.1667, 0.6667, 0.1667, 0.5833, 0.1429, 0.5833, 0.1429, 0.75, 0.1667, 0.75, 0.1667, 0.6667, 0.1429, 0.6667, 0.1429, 0.8333, 0.1667, 0.8333, 0.1667, 0.75, 0.1429, 0.75, 0.1429, 0.9167, 0.1667, 0.9167, 0.1667, 0.8333, 0.1429, 0.8333, 0.1667, 1.0, 0.1905, 1.0, 0.1905, 0.9167, 0.1667, 0.9167, 0.1667, 0.08333, 0.1905, 0.08333, 0.1905, 0.0, 0.1667, 0.0, 0.1667, 0.1667, 0.1905, 0.1667, 0.1905, 0.08333, 0.1667, 0.08333, 0.1667, 0.25, 0.1905, 0.25, 0.1905, 0.1667, 0.1667, 0.1667, 0.1667, 0.3333, 0.1905, 0.3333, 0.1905, 0.25, 0.1667, 0.25, 0.1667, 0.4167, 0.1905, 0.4167, 0.1905, 0.3333, 0.1667, 0.3333, 0.1667, 0.5, 0.1905, 0.5, 0.1905, 0.4167, 0.1667, 0.4167, 0.1667, 0.5833, 0.1905, 0.5833, 0.1905, 0.5, 0.1667, 0.5, 0.1667, 0.6667, 0.1905, 0.6667, 0.1905, 0.5833, 0.1667, 0.5833, 0.1667, 0.75, 0.1905, 0.75, 0.1905, 0.6667, 0.1667, 0.6667, 0.1667, 0.8333, 0.1905, 0.8333, 0.1905, 0.75, 0.1667, 0.75, 0.1667, 0.9167, 0.1905, 0.9167, 0.1905, 0.8333, 0.1667, 0.8333, 0.1905, 1.0, 0.2143, 1.0, 0.2143, 0.9167, 0.1905, 0.9167, 0.1905, 0.08333, 0.2143, 0.08333, 0.2143, 0.0, 0.1905, 0.0, 0.1905, 0.1667, 0.2143, 0.1667, 0.2143, 0.08333, 0.1905, 0.08333, 0.1905, 0.25, 0.2143, 0.25, 0.2143, 0.1667, 0.1905, 0.1667, 0.1905, 0.3333, 0.2143, 0.3333, 0.2143, 0.25, 0.1905, 0.25, 0.1905, 0.4167, 0.2143, 0.4167, 0.2143, 0.3333, 0.1905, 0.3333, 0.1905, 0.5, 0.2143, 0.5, 0.2143, 0.4167, 0.1905, 0.4167, 0.1905, 0.5833, 0.2143, 0.5833, 0.2143, 0.5, 0.1905, 0.5, 0.1905, 0.6667, 0.2143, 0.6667, 0.2143, 0.5833, 0.1905, 0.5833, 0.1905, 0.75, 0.2143, 0.75, 0.2143, 0.6667, 0.1905, 0.6667, 0.1905, 0.8333, 0.2143, 0.8333, 0.2143, 0.75, 0.1905, 0.75, 0.1905, 0.9167, 0.2143, 0.9167, 0.2143, 0.8333, 0.1905, 0.8333, 0.2143, 1.0, 0.2381, 1.0, 0.2381, 0.9167, 0.2143, 0.9167, 0.2143, 0.08333, 0.2381, 0.08333, 0.2381, 0.0, 0.2143, 0.0, 0.2143, 0.1667, 0.2381, 0.1667, 0.2381, 0.08333, 0.2143, 0.08333, 0.2143, 0.25, 0.2381, 0.25, 0.2381, 0.1667, 0.2143, 0.1667, 0.2143, 0.3333, 0.2381, 0.3333, 0.2381, 0.25, 0.2143, 0.25, 0.2143, 0.4167, 0.2381, 0.4167, 0.2381, 0.3333, 0.2143, 0.3333, 0.2143, 0.5, 0.2381, 0.5, 0.2381, 0.4167, 0.2143, 0.4167, 0.2143, 0.5833, 0.2381, 0.5833, 0.2381, 0.5, 0.2143, 0.5, 0.2143, 0.6667, 0.2381, 0.6667, 0.2381, 0.5833, 0.2143, 0.5833, 0.2143, 0.75, 0.2381, 0.75, 0.2381, 0.6667, 0.2143, 0.6667, 0.2143, 0.8333, 0.2381, 0.8333, 0.2381, 0.75, 0.2143, 0.75, 0.2143, 0.9167, 0.2381, 0.9167, 0.2381, 0.8333, 0.2143, 0.8333, 0.2381, 1.0, 0.2619, 1.0, 0.2619, 0.9167, 0.2381, 0.9167, 0.2381, 0.08333, 0.2619, 0.08333, 0.2619, 0.0, 0.2381, 0.0, 0.2381, 0.1667, 0.2619, 0.1667, 0.2619, 0.08333, 0.2381, 0.08333, 0.2381, 0.25, 0.2619, 0.25, 0.2619, 0.1667, 0.2381, 0.1667, 0.2381, 0.3333, 0.2619, 0.3333, 0.2619, 0.25, 0.2381, 0.25, 0.2381, 0.4167, 0.2619, 0.4167, 0.2619, 0.3333, 0.2381, 0.3333, 0.2381, 0.5, 0.2619, 0.5, 0.2619, 0.4167, 0.2381, 0.4167, 0.2381, 0.5833, 0.2619, 0.5833, 0.2619, 0.5, 0.2381, 0.5, 0.2381, 0.6667, 0.2619, 0.6667, 0.2619, 0.5833, 0.2381, 0.5833, 0.2381, 0.75, 0.2619, 0.75, 0.2619, 0.6667, 0.2381, 0.6667, 0.2381, 0.8333, 0.2619, 0.8333, 0.2619, 0.75, 0.2381, 0.75, 0.2381, 0.9167, 0.2619, 0.9167, 0.2619, 0.8333, 0.2381, 0.8333, 0.2619, 1.0, 0.2857, 1.0, 0.2857, 0.9167, 0.2619, 0.9167, 0.2619, 0.08333, 0.2857, 0.08333, 0.2857, 0.0, 0.2619, 0.0, 0.2619, 0.1667, 0.2857, 0.1667, 0.2857, 0.08333, 0.2619, 0.08333, 0.2619, 0.25, 0.2857, 0.25, 0.2857, 0.1667, 0.2619, 0.1667, 0.2619, 0.3333, 0.2857, 0.3333, 0.2857, 0.25, 0.2619, 0.25, 0.2619, 0.4167, 0.2857, 0.4167, 0.2857, 0.3333, 0.2619, 0.3333, 0.2619, 0.5, 0.2857, 0.5, 0.2857, 0.4167, 0.2619, 0.4167, 0.2619, 0.5833, 0.2857, 0.5833, 0.2857, 0.5, 0.2619, 0.5, 0.2619, 0.6667, 0.2857, 0.6667, 0.2857, 0.5833, 0.2619, 0.5833, 0.2619, 0.75, 0.2857, 0.75, 0.2857, 0.6667, 0.2619, 0.6667, 0.2619, 0.8333, 0.2857, 0.8333, 0.2857, 0.75, 0.2619, 0.75, 0.2619, 0.9167, 0.2857, 0.9167, 0.2857, 0.8333, 0.2619, 0.8333, 0.2857, 1.0, 0.3095, 1.0, 0.3095, 0.9167, 0.2857, 0.9167, 0.2857, 0.08333, 0.3095, 0.08333, 0.3095, 0.0, 0.2857, 0.0, 0.2857, 0.1667, 0.3095, 0.1667, 0.3095, 0.08333, 0.2857, 0.08333, 0.2857, 0.25, 0.3095, 0.25, 0.3095, 0.1667, 0.2857, 0.1667, 0.2857, 0.3333, 0.3095, 0.3333, 0.3095, 0.25, 0.2857, 0.25, 0.2857, 0.4167, 0.3095, 0.4167, 0.3095, 0.3333, 0.2857, 0.3333, 0.2857, 0.5, 0.3095, 0.5, 0.3095, 0.4167, 0.2857, 0.4167, 0.2857, 0.5833, 0.3095, 0.5833, 0.3095, 0.5, 0.2857, 0.5, 0.2857, 0.6667, 0.3095, 0.6667, 0.3095, 0.5833, 0.2857, 0.5833, 0.2857, 0.75, 0.3095, 0.75, 0.3095, 0.6667, 0.2857, 0.6667, 0.2857, 0.8333, 0.3095, 0.8333, 0.3095, 0.75, 0.2857, 0.75, 0.2857, 0.9167, 0.3095, 0.9167, 0.3095, 0.8333, 0.2857, 0.8333, 0.3095, 1.0, 0.3333, 1.0, 0.3333, 0.9167, 0.3095, 0.9167, 0.3095, 0.08333, 0.3333, 0.08333, 0.3333, 0.0, 0.3095, 0.0, 0.3095, 0.1667, 0.3333, 0.1667, 0.3333, 0.08333, 0.3095, 0.08333, 0.3095, 0.25, 0.3333, 0.25, 0.3333, 0.1667, 0.3095, 0.1667, 0.3095, 0.3333, 0.3333, 0.3333, 0.3333, 0.25, 0.3095, 0.25, 0.3095, 0.4167, 0.3333, 0.4167, 0.3333, 0.3333, 0.3095, 0.3333, 0.3095, 0.5, 0.3333, 0.5, 0.3333, 0.4167, 0.3095, 0.4167, 0.3095, 0.5833, 0.3333, 0.5833, 0.3333, 0.5, 0.3095, 0.5, 0.3095, 0.6667, 0.3333, 0.6667, 0.3333, 0.5833, 0.3095, 0.5833, 0.3095, 0.75, 0.3333, 0.75, 0.3333, 0.6667, 0.3095, 0.6667, 0.3095, 0.8333, 0.3333, 0.8333, 0.3333, 0.75, 0.3095, 0.75, 0.3095, 0.9167, 0.3333, 0.9167, 0.3333, 0.8333, 0.3095, 0.8333, 0.3333, 1.0, 0.3571, 1.0, 0.3571, 0.9167, 0.3333, 0.9167, 0.3333, 0.08333, 0.3571, 0.08333, 0.3571, 0.0, 0.3333, 0.0, 0.3333, 0.1667, 0.3571, 0.1667, 0.3571, 0.08333, 0.3333, 0.08333, 0.3333, 0.25, 0.3571, 0.25, 0.3571, 0.1667, 0.3333, 0.1667, 0.3333, 0.3333, 0.3571, 0.3333, 0.3571, 0.25, 0.3333, 0.25, 0.3333, 0.4167, 0.3571, 0.4167, 0.3571, 0.3333, 0.3333, 0.3333, 0.3333, 0.5, 0.3571, 0.5, 0.3571, 0.4167, 0.3333, 0.4167, 0.3333, 0.5833, 0.3571, 0.5833, 0.3571, 0.5, 0.3333, 0.5, 0.3333, 0.6667, 0.3571, 0.6667, 0.3571, 0.5833, 0.3333, 0.5833, 0.3333, 0.75, 0.3571, 0.75, 0.3571, 0.6667, 0.3333, 0.6667, 0.3333, 0.8333, 0.3571, 0.8333, 0.3571, 0.75, 0.3333, 0.75, 0.3333, 0.9167, 0.3571, 0.9167, 0.3571, 0.8333, 0.3333, 0.8333, 0.3571, 1.0, 0.381, 1.0, 0.381, 0.9167, 0.3571, 0.9167, 0.3571, 0.08333, 0.381, 0.08333, 0.381, 0.0, 0.3571, 0.0, 0.3571, 0.1667, 0.381, 0.1667, 0.381, 0.08333, 0.3571, 0.08333, 0.3571, 0.25, 0.381, 0.25, 0.381, 0.1667, 0.3571, 0.1667, 0.3571, 0.3333, 0.381, 0.3333, 0.381, 0.25, 0.3571, 0.25, 0.3571, 0.4167, 0.381, 0.4167, 0.381, 0.3333, 0.3571, 0.3333, 0.3571, 0.5, 0.381, 0.5, 0.381, 0.4167, 0.3571, 0.4167, 0.3571, 0.5833, 0.381, 0.5833, 0.381, 0.5, 0.3571, 0.5, 0.3571, 0.6667, 0.381, 0.6667, 0.381, 0.5833, 0.3571, 0.5833, 0.3571, 0.75, 0.381, 0.75, 0.381, 0.6667, 0.3571, 0.6667, 0.3571, 0.8333, 0.381, 0.8333, 0.381, 0.75, 0.3571, 0.75, 0.3571, 0.9167, 0.381, 0.9167, 0.381, 0.8333, 0.3571, 0.8333, 0.381, 1.0, 0.4048, 1.0, 0.4048, 0.9167, 0.381, 0.9167, 0.381, 0.08333, 0.4048, 0.08333, 0.4048, 0.0, 0.381, 0.0, 0.381, 0.1667, 0.4048, 0.1667, 0.4048, 0.08333, 0.381, 0.08333, 0.381, 0.25, 0.4048, 0.25, 0.4048, 0.1667, 0.381, 0.1667, 0.381, 0.3333, 0.4048, 0.3333, 0.4048, 0.25, 0.381, 0.25, 0.381, 0.4167, 0.4048, 0.4167, 0.4048, 0.3333, 0.381, 0.3333, 0.381, 0.5, 0.4048, 0.5, 0.4048, 0.4167, 0.381, 0.4167, 0.381, 0.5833, 0.4048, 0.5833, 0.4048, 0.5, 0.381, 0.5, 0.381, 0.6667, 0.4048, 0.6667, 0.4048, 0.5833, 0.381, 0.5833, 0.381, 0.75, 0.4048, 0.75, 0.4048, 0.6667, 0.381, 0.6667, 0.381, 0.8333, 0.4048, 0.8333, 0.4048, 0.75, 0.381, 0.75, 0.381, 0.9167, 0.4048, 0.9167, 0.4048, 0.8333, 0.381, 0.8333, 0.4048, 1.0, 0.4286, 1.0, 0.4286, 0.9167, 0.4048, 0.9167, 0.4048, 0.08333, 0.4286, 0.08333, 0.4286, 0.0, 0.4048, 0.0, 0.4048, 0.1667, 0.4286, 0.1667, 0.4286, 0.08333, 0.4048, 0.08333, 0.4048, 0.25, 0.4286, 0.25, 0.4286, 0.1667, 0.4048, 0.1667, 0.4048, 0.3333, 0.4286, 0.3333, 0.4286, 0.25, 0.4048, 0.25, 0.4048, 0.4167, 0.4286, 0.4167, 0.4286, 0.3333, 0.4048, 0.3333, 0.4048, 0.5, 0.4286, 0.5, 0.4286, 0.4167, 0.4048, 0.4167, 0.4048, 0.5833, 0.4286, 0.5833, 0.4286, 0.5, 0.4048, 0.5, 0.4048, 0.6667, 0.4286, 0.6667, 0.4286, 0.5833, 0.4048, 0.5833, 0.4048, 0.75, 0.4286, 0.75, 0.4286, 0.6667, 0.4048, 0.6667, 0.4048, 0.8333, 0.4286, 0.8333, 0.4286, 0.75, 0.4048, 0.75, 0.4048, 0.9167, 0.4286, 0.9167, 0.4286, 0.8333, 0.4048, 0.8333, 0.4286, 1.0, 0.4524, 1.0, 0.4524, 0.9167, 0.4286, 0.9167, 0.4286, 0.08333, 0.4524, 0.08333, 0.4524, 0.0, 0.4286, 0.0, 0.4286, 0.1667, 0.4524, 0.1667, 0.4524, 0.08333, 0.4286, 0.08333, 0.4286, 0.25, 0.4524, 0.25, 0.4524, 0.1667, 0.4286, 0.1667, 0.4286, 0.3333, 0.4524, 0.3333, 0.4524, 0.25, 0.4286, 0.25, 0.4286, 0.4167, 0.4524, 0.4167, 0.4524, 0.3333, 0.4286, 0.3333, 0.4286, 0.5, 0.4524, 0.5, 0.4524, 0.4167, 0.4286, 0.4167, 0.4286, 0.5833, 0.4524, 0.5833, 0.4524, 0.5, 0.4286, 0.5, 0.4286, 0.6667, 0.4524, 0.6667, 0.4524, 0.5833, 0.4286, 0.5833, 0.4286, 0.75, 0.4524, 0.75, 0.4524, 0.6667, 0.4286, 0.6667, 0.4286, 0.8333, 0.4524, 0.8333, 0.4524, 0.75, 0.4286, 0.75, 0.4286, 0.9167, 0.4524, 0.9167, 0.4524, 0.8333, 0.4286, 0.8333, 0.4524, 1.0, 0.4762, 1.0, 0.4762, 0.9167, 0.4524, 0.9167, 0.4524, 0.08333, 0.4762, 0.08333, 0.4762, 0.0, 0.4524, 0.0, 0.4524, 0.1667, 0.4762, 0.1667, 0.4762, 0.08333, 0.4524, 0.08333, 0.4524, 0.25, 0.4762, 0.25, 0.4762, 0.1667, 0.4524, 0.1667, 0.4524, 0.3333, 0.4762, 0.3333, 0.4762, 0.25, 0.4524, 0.25, 0.4524, 0.4167, 0.4762, 0.4167, 0.4762, 0.3333, 0.4524, 0.3333, 0.4524, 0.5, 0.4762, 0.5, 0.4762, 0.4167, 0.4524, 0.4167, 0.4524, 0.5833, 0.4762, 0.5833, 0.4762, 0.5, 0.4524, 0.5, 0.4524, 0.6667, 0.4762, 0.6667, 0.4762, 0.5833, 0.4524, 0.5833, 0.4524, 0.75, 0.4762, 0.75, 0.4762, 0.6667, 0.4524, 0.6667, 0.4524, 0.8333, 0.4762, 0.8333, 0.4762, 0.75, 0.4524, 0.75, 0.4524, 0.9167, 0.4762, 0.9167, 0.4762, 0.8333, 0.4524, 0.8333, 0.4762, 1.0, 0.5, 1.0, 0.5, 0.9167, 0.4762, 0.9167, 0.4762, 0.08333, 0.5, 0.08333, 0.5, 0.0, 0.4762, 0.0, 0.4762, 0.1667, 0.5, 0.1667, 0.5, 0.08333, 0.4762, 0.08333, 0.4762, 0.25, 0.5, 0.25, 0.5, 0.1667, 0.4762, 0.1667, 0.4762, 0.3333, 0.5, 0.3333, 0.5, 0.25, 0.4762, 0.25, 0.4762, 0.4167, 0.5, 0.4167, 0.5, 0.3333, 0.4762, 0.3333, 0.4762, 0.5, 0.5, 0.5, 0.5, 0.4167, 0.4762, 0.4167, 0.4762, 0.5833, 0.5, 0.5833, 0.5, 0.5, 0.4762, 0.5, 0.4762, 0.6667, 0.5, 0.6667, 0.5, 0.5833, 0.4762, 0.5833, 0.4762, 0.75, 0.5, 0.75, 0.5, 0.6667, 0.4762, 0.6667, 0.4762, 0.8333, 0.5, 0.8333, 0.5, 0.75, 0.4762, 0.75, 0.4762, 0.9167, 0.5, 0.9167, 0.5, 0.8333, 0.4762, 0.8333, 0.5, 1.0, 0.5238, 1.0, 0.5238, 0.9167, 0.5, 0.9167, 0.5, 0.08333, 0.5238, 0.08333, 0.5238, 0.0, 0.5, 0.0, 0.5, 0.1667, 0.5238, 0.1667, 0.5238, 0.08333, 0.5, 0.08333, 0.5, 0.25, 0.5238, 0.25, 0.5238, 0.1667, 0.5, 0.1667, 0.5, 0.3333, 0.5238, 0.3333, 0.5238, 0.25, 0.5, 0.25, 0.5, 0.4167, 0.5238, 0.4167, 0.5238, 0.3333, 0.5, 0.3333, 0.5, 0.5, 0.5238, 0.5, 0.5238, 0.4167, 0.5, 0.4167, 0.5, 0.5833, 0.5238, 0.5833, 0.5238, 0.5, 0.5, 0.5, 0.5, 0.6667, 0.5238, 0.6667, 0.5238, 0.5833, 0.5, 0.5833, 0.5, 0.75, 0.5238, 0.75, 0.5238, 0.6667, 0.5, 0.6667, 0.5, 0.8333, 0.5238, 0.8333, 0.5238, 0.75, 0.5, 0.75, 0.5, 0.9167, 0.5238, 0.9167, 0.5238, 0.8333, 0.5, 0.8333, 0.5238, 1.0, 0.5476, 1.0, 0.5476, 0.9167, 0.5238, 0.9167, 0.5238, 0.08333, 0.5476, 0.08333, 0.5476, 0.0, 0.5238, 0.0, 0.5238, 0.1667, 0.5476, 0.1667, 0.5476, 0.08333, 0.5238, 0.08333, 0.5238, 0.25, 0.5476, 0.25, 0.5476, 0.1667, 0.5238, 0.1667, 0.5238, 0.3333, 0.5476, 0.3333, 0.5476, 0.25, 0.5238, 0.25, 0.5238, 0.4167, 0.5476, 0.4167, 0.5476, 0.3333, 0.5238, 0.3333, 0.5238, 0.5, 0.5476, 0.5, 0.5476, 0.4167, 0.5238, 0.4167, 0.5238, 0.5833, 0.5476, 0.5833, 0.5476, 0.5, 0.5238, 0.5, 0.5238, 0.6667, 0.5476, 0.6667, 0.5476, 0.5833, 0.5238, 0.5833, 0.5238, 0.75, 0.5476, 0.75, 0.5476, 0.6667, 0.5238, 0.6667, 0.5238, 0.8333, 0.5476, 0.8333, 0.5476, 0.75, 0.5238, 0.75, 0.5238, 0.9167, 0.5476, 0.9167, 0.5476, 0.8333, 0.5238, 0.8333, 0.5476, 1.0, 0.5714, 1.0, 0.5714, 0.9167, 0.5476, 0.9167, 0.5476, 0.08333, 0.5714, 0.08333, 0.5714, 0.0, 0.5476, 0.0, 0.5476, 0.1667, 0.5714, 0.1667, 0.5714, 0.08333, 0.5476, 0.08333, 0.5476, 0.25, 0.5714, 0.25, 0.5714, 0.1667, 0.5476, 0.1667, 0.5476, 0.3333, 0.5714, 0.3333, 0.5714, 0.25, 0.5476, 0.25, 0.5476, 0.4167, 0.5714, 0.4167, 0.5714, 0.3333, 0.5476, 0.3333, 0.5476, 0.5, 0.5714, 0.5, 0.5714, 0.4167, 0.5476, 0.4167, 0.5476, 0.5833, 0.5714, 0.5833, 0.5714, 0.5, 0.5476, 0.5, 0.5476, 0.6667, 0.5714, 0.6667, 0.5714, 0.5833, 0.5476, 0.5833, 0.5476, 0.75, 0.5714, 0.75, 0.5714, 0.6667, 0.5476, 0.6667, 0.5476, 0.8333, 0.5714, 0.8333, 0.5714, 0.75, 0.5476, 0.75, 0.5476, 0.9167, 0.5714, 0.9167, 0.5714, 0.8333, 0.5476, 0.8333, 0.5714, 1.0, 0.5952, 1.0, 0.5952, 0.9167, 0.5714, 0.9167, 0.5714, 0.08333, 0.5952, 0.08333, 0.5952, 0.0, 0.5714, 0.0, 0.5714, 0.1667, 0.5952, 0.1667, 0.5952, 0.08333, 0.5714, 0.08333, 0.5714, 0.25, 0.5952, 0.25, 0.5952, 0.1667, 0.5714, 0.1667, 0.5714, 0.3333, 0.5952, 0.3333, 0.5952, 0.25, 0.5714, 0.25, 0.5714, 0.4167, 0.5952, 0.4167, 0.5952, 0.3333, 0.5714, 0.3333, 0.5714, 0.5, 0.5952, 0.5, 0.5952, 0.4167, 0.5714, 0.4167, 0.5714, 0.5833, 0.5952, 0.5833, 0.5952, 0.5, 0.5714, 0.5, 0.5714, 0.6667, 0.5952, 0.6667, 0.5952, 0.5833, 0.5714, 0.5833, 0.5714, 0.75, 0.5952, 0.75, 0.5952, 0.6667, 0.5714, 0.6667, 0.5714, 0.8333, 0.5952, 0.8333, 0.5952, 0.75, 0.5714, 0.75, 0.5714, 0.9167, 0.5952, 0.9167, 0.5952, 0.8333, 0.5714, 0.8333, 0.5952, 1.0, 0.619, 1.0, 0.619, 0.9167, 0.5952, 0.9167, 0.5952, 0.08333, 0.619, 0.08333, 0.619, 0.0, 0.5952, 0.0, 0.5952, 0.1667, 0.619, 0.1667, 0.619, 0.08333, 0.5952, 0.08333, 0.5952, 0.25, 0.619, 0.25, 0.619, 0.1667, 0.5952, 0.1667, 0.5952, 0.3333, 0.619, 0.3333, 0.619, 0.25, 0.5952, 0.25, 0.5952, 0.4167, 0.619, 0.4167, 0.619, 0.3333, 0.5952, 0.3333, 0.5952, 0.5, 0.619, 0.5, 0.619, 0.4167, 0.5952, 0.4167, 0.5952, 0.5833, 0.619, 0.5833, 0.619, 0.5, 0.5952, 0.5, 0.5952, 0.6667, 0.619, 0.6667, 0.619, 0.5833, 0.5952, 0.5833, 0.5952, 0.75, 0.619, 0.75, 0.619, 0.6667, 0.5952, 0.6667, 0.5952, 0.8333, 0.619, 0.8333, 0.619, 0.75, 0.5952, 0.75, 0.5952, 0.9167, 0.619, 0.9167, 0.619, 0.8333, 0.5952, 0.8333, 0.619, 1.0, 0.6429, 1.0, 0.6429, 0.9167, 0.619, 0.9167, 0.619, 0.08333, 0.6429, 0.08333, 0.6429, 0.0, 0.619, 0.0, 0.619, 0.1667, 0.6429, 0.1667, 0.6429, 0.08333, 0.619, 0.08333, 0.619, 0.25, 0.6429, 0.25, 0.6429, 0.1667, 0.619, 0.1667, 0.619, 0.3333, 0.6429, 0.3333, 0.6429, 0.25, 0.619, 0.25, 0.619, 0.4167, 0.6429, 0.4167, 0.6429, 0.3333, 0.619, 0.3333, 0.619, 0.5, 0.6429, 0.5, 0.6429, 0.4167, 0.619, 0.4167, 0.619, 0.5833, 0.6429, 0.5833, 0.6429, 0.5, 0.619, 0.5, 0.619, 0.6667, 0.6429, 0.6667, 0.6429, 0.5833, 0.619, 0.5833, 0.619, 0.75, 0.6429, 0.75, 0.6429, 0.6667, 0.619, 0.6667, 0.619, 0.8333, 0.6429, 0.8333, 0.6429, 0.75, 0.619, 0.75, 0.619, 0.9167, 0.6429, 0.9167, 0.6429, 0.8333, 0.619, 0.8333, 0.6429, 1.0, 0.6667, 1.0, 0.6667, 0.9167, 0.6429, 0.9167, 0.6429, 0.08333, 0.6667, 0.08333, 0.6667, 0.0, 0.6429, 0.0, 0.6429, 0.1667, 0.6667, 0.1667, 0.6667, 0.08333, 0.6429, 0.08333, 0.6429, 0.25, 0.6667, 0.25, 0.6667, 0.1667, 0.6429, 0.1667, 0.6429, 0.3333, 0.6667, 0.3333, 0.6667, 0.25, 0.6429, 0.25, 0.6429, 0.4167, 0.6667, 0.4167, 0.6667, 0.3333, 0.6429, 0.3333, 0.6429, 0.5, 0.6667, 0.5, 0.6667, 0.4167, 0.6429, 0.4167, 0.6429, 0.5833, 0.6667, 0.5833, 0.6667, 0.5, 0.6429, 0.5, 0.6429, 0.6667, 0.6667, 0.6667, 0.6667, 0.5833, 0.6429, 0.5833, 0.6429, 0.75, 0.6667, 0.75, 0.6667, 0.6667, 0.6429, 0.6667, 0.6429, 0.8333, 0.6667, 0.8333, 0.6667, 0.75, 0.6429, 0.75, 0.6429, 0.9167, 0.6667, 0.9167, 0.6667, 0.8333, 0.6429, 0.8333, 0.6667, 1.0, 0.6905, 1.0, 0.6905, 0.9167, 0.6667, 0.9167, 0.6667, 0.08333, 0.6905, 0.08333, 0.6905, 0.0, 0.6667, 0.0, 0.6667, 0.1667, 0.6905, 0.1667, 0.6905, 0.08333, 0.6667, 0.08333, 0.6667, 0.25, 0.6905, 0.25, 0.6905, 0.1667, 0.6667, 0.1667, 0.6667, 0.3333, 0.6905, 0.3333, 0.6905, 0.25, 0.6667, 0.25, 0.6667, 0.4167, 0.6905, 0.4167, 0.6905, 0.3333, 0.6667, 0.3333, 0.6667, 0.5, 0.6905, 0.5, 0.6905, 0.4167, 0.6667, 0.4167, 0.6667, 0.5833, 0.6905, 0.5833, 0.6905, 0.5, 0.6667, 0.5, 0.6667, 0.6667, 0.6905, 0.6667, 0.6905, 0.5833, 0.6667, 0.5833, 0.6667, 0.75, 0.6905, 0.75, 0.6905, 0.6667, 0.6667, 0.6667, 0.6667, 0.8333, 0.6905, 0.8333, 0.6905, 0.75, 0.6667, 0.75, 0.6667, 0.9167, 0.6905, 0.9167, 0.6905, 0.8333, 0.6667, 0.8333, 0.6905, 1.0, 0.7143, 1.0, 0.7143, 0.9167, 0.6905, 0.9167, 0.6905, 0.08333, 0.7143, 0.08333, 0.7143, 0.0, 0.6905, 0.0, 0.6905, 0.1667, 0.7143, 0.1667, 0.7143, 0.08333, 0.6905, 0.08333, 0.6905, 0.25, 0.7143, 0.25, 0.7143, 0.1667, 0.6905, 0.1667, 0.6905, 0.3333, 0.7143, 0.3333, 0.7143, 0.25, 0.6905, 0.25, 0.6905, 0.4167, 0.7143, 0.4167, 0.7143, 0.3333, 0.6905, 0.3333, 0.6905, 0.5, 0.7143, 0.5, 0.7143, 0.4167, 0.6905, 0.4167, 0.6905, 0.5833, 0.7143, 0.5833, 0.7143, 0.5, 0.6905, 0.5, 0.6905, 0.6667, 0.7143, 0.6667, 0.7143, 0.5833, 0.6905, 0.5833, 0.6905, 0.75, 0.7143, 0.75, 0.7143, 0.6667, 0.6905, 0.6667, 0.6905, 0.8333, 0.7143, 0.8333, 0.7143, 0.75, 0.6905, 0.75, 0.6905, 0.9167, 0.7143, 0.9167, 0.7143, 0.8333, 0.6905, 0.8333, 0.7143, 1.0, 0.7381, 1.0, 0.7381, 0.9167, 0.7143, 0.9167, 0.7143, 0.08333, 0.7381, 0.08333, 0.7381, 0.0, 0.7143, 0.0, 0.7143, 0.1667, 0.7381, 0.1667, 0.7381, 0.08333, 0.7143, 0.08333, 0.7143, 0.25, 0.7381, 0.25, 0.7381, 0.1667, 0.7143, 0.1667, 0.7143, 0.3333, 0.7381, 0.3333, 0.7381, 0.25, 0.7143, 0.25, 0.7143, 0.4167, 0.7381, 0.4167, 0.7381, 0.3333, 0.7143, 0.3333, 0.7143, 0.5, 0.7381, 0.5, 0.7381, 0.4167, 0.7143, 0.4167, 0.7143, 0.5833, 0.7381, 0.5833, 0.7381, 0.5, 0.7143, 0.5, 0.7143, 0.6667, 0.7381, 0.6667, 0.7381, 0.5833, 0.7143, 0.5833, 0.7143, 0.75, 0.7381, 0.75, 0.7381, 0.6667, 0.7143, 0.6667, 0.7143, 0.8333, 0.7381, 0.8333, 0.7381, 0.75, 0.7143, 0.75, 0.7143, 0.9167, 0.7381, 0.9167, 0.7381, 0.8333, 0.7143, 0.8333, 0.7381, 1.0, 0.7619, 1.0, 0.7619, 0.9167, 0.7381, 0.9167, 0.7381, 0.08333, 0.7619, 0.08333, 0.7619, 0.0, 0.7381, 0.0, 0.7381, 0.1667, 0.7619, 0.1667, 0.7619, 0.08333, 0.7381, 0.08333, 0.7381, 0.25, 0.7619, 0.25, 0.7619, 0.1667, 0.7381, 0.1667, 0.7381, 0.3333, 0.7619, 0.3333, 0.7619, 0.25, 0.7381, 0.25, 0.7381, 0.4167, 0.7619, 0.4167, 0.7619, 0.3333, 0.7381, 0.3333, 0.7381, 0.5, 0.7619, 0.5, 0.7619, 0.4167, 0.7381, 0.4167, 0.7381, 0.5833, 0.7619, 0.5833, 0.7619, 0.5, 0.7381, 0.5, 0.7381, 0.6667, 0.7619, 0.6667, 0.7619, 0.5833, 0.7381, 0.5833, 0.7381, 0.75, 0.7619, 0.75, 0.7619, 0.6667, 0.7381, 0.6667, 0.7381, 0.8333, 0.7619, 0.8333, 0.7619, 0.75, 0.7381, 0.75, 0.7381, 0.9167, 0.7619, 0.9167, 0.7619, 0.8333, 0.7381, 0.8333, 0.7619, 1.0, 0.7857, 1.0, 0.7857, 0.9167, 0.7619, 0.9167, 0.7619, 0.08333, 0.7857, 0.08333, 0.7857, 0.0, 0.7619, 0.0, 0.7619, 0.1667, 0.7857, 0.1667, 0.7857, 0.08333, 0.7619, 0.08333, 0.7619, 0.25, 0.7857, 0.25, 0.7857, 0.1667, 0.7619, 0.1667, 0.7619, 0.3333, 0.7857, 0.3333, 0.7857, 0.25, 0.7619, 0.25, 0.7619, 0.4167, 0.7857, 0.4167, 0.7857, 0.3333, 0.7619, 0.3333, 0.7619, 0.5, 0.7857, 0.5, 0.7857, 0.4167, 0.7619, 0.4167, 0.7619, 0.5833, 0.7857, 0.5833, 0.7857, 0.5, 0.7619, 0.5, 0.7619, 0.6667, 0.7857, 0.6667, 0.7857, 0.5833, 0.7619, 0.5833, 0.7619, 0.75, 0.7857, 0.75, 0.7857, 0.6667, 0.7619, 0.6667, 0.7619, 0.8333, 0.7857, 0.8333, 0.7857, 0.75, 0.7619, 0.75, 0.7619, 0.9167, 0.7857, 0.9167, 0.7857, 0.8333, 0.7619, 0.8333, 0.7857, 1.0, 0.8095, 1.0, 0.8095, 0.9167, 0.7857, 0.9167, 0.7857, 0.08333, 0.8095, 0.08333, 0.8095, 0.0, 0.7857, 0.0, 0.7857, 0.1667, 0.8095, 0.1667, 0.8095, 0.08333, 0.7857, 0.08333, 0.7857, 0.25, 0.8095, 0.25, 0.8095, 0.1667, 0.7857, 0.1667, 0.7857, 0.3333, 0.8095, 0.3333, 0.8095, 0.25, 0.7857, 0.25, 0.7857, 0.4167, 0.8095, 0.4167, 0.8095, 0.3333, 0.7857, 0.3333, 0.7857, 0.5, 0.8095, 0.5, 0.8095, 0.4167, 0.7857, 0.4167, 0.7857, 0.5833, 0.8095, 0.5833, 0.8095, 0.5, 0.7857, 0.5, 0.7857, 0.6667, 0.8095, 0.6667, 0.8095, 0.5833, 0.7857, 0.5833, 0.7857, 0.75, 0.8095, 0.75, 0.8095, 0.6667, 0.7857, 0.6667, 0.7857, 0.8333, 0.8095, 0.8333, 0.8095, 0.75, 0.7857, 0.75, 0.7857, 0.9167, 0.8095, 0.9167, 0.8095, 0.8333, 0.7857, 0.8333, 0.8095, 1.0, 0.8333, 1.0, 0.8333, 0.9167, 0.8095, 0.9167, 0.8095, 0.08333, 0.8333, 0.08333, 0.8333, 0.0, 0.8095, 0.0, 0.8095, 0.1667, 0.8333, 0.1667, 0.8333, 0.08333, 0.8095, 0.08333, 0.8095, 0.25, 0.8333, 0.25, 0.8333, 0.1667, 0.8095, 0.1667, 0.8095, 0.3333, 0.8333, 0.3333, 0.8333, 0.25, 0.8095, 0.25, 0.8095, 0.4167, 0.8333, 0.4167, 0.8333, 0.3333, 0.8095, 0.3333, 0.8095, 0.5, 0.8333, 0.5, 0.8333, 0.4167, 0.8095, 0.4167, 0.8095, 0.5833, 0.8333, 0.5833, 0.8333, 0.5, 0.8095, 0.5, 0.8095, 0.6667, 0.8333, 0.6667, 0.8333, 0.5833, 0.8095, 0.5833, 0.8095, 0.75, 0.8333, 0.75, 0.8333, 0.6667, 0.8095, 0.6667, 0.8095, 0.8333, 0.8333, 0.8333, 0.8333, 0.75, 0.8095, 0.75, 0.8095, 0.9167, 0.8333, 0.9167, 0.8333, 0.8333, 0.8095, 0.8333, 0.8333, 1.0, 0.8571, 1.0, 0.8571, 0.9167, 0.8333, 0.9167, 0.8333, 0.08333, 0.8571, 0.08333, 0.8571, 0.0, 0.8333, 0.0, 0.8333, 0.1667, 0.8571, 0.1667, 0.8571, 0.08333, 0.8333, 0.08333, 0.8333, 0.25, 0.8571, 0.25, 0.8571, 0.1667, 0.8333, 0.1667, 0.8333, 0.3333, 0.8571, 0.3333, 0.8571, 0.25, 0.8333, 0.25, 0.8333, 0.4167, 0.8571, 0.4167, 0.8571, 0.3333, 0.8333, 0.3333, 0.8333, 0.5, 0.8571, 0.5, 0.8571, 0.4167, 0.8333, 0.4167, 0.8333, 0.5833, 0.8571, 0.5833, 0.8571, 0.5, 0.8333, 0.5, 0.8333, 0.6667, 0.8571, 0.6667, 0.8571, 0.5833, 0.8333, 0.5833, 0.8333, 0.75, 0.8571, 0.75, 0.8571, 0.6667, 0.8333, 0.6667, 0.8333, 0.8333, 0.8571, 0.8333, 0.8571, 0.75, 0.8333, 0.75, 0.8333, 0.9167, 0.8571, 0.9167, 0.8571, 0.8333, 0.8333, 0.8333, 0.8571, 1.0, 0.881, 1.0, 0.881, 0.9167, 0.8571, 0.9167, 0.8571, 0.08333, 0.881, 0.08333, 0.881, 0.0, 0.8571, 0.0, 0.8571, 0.1667, 0.881, 0.1667, 0.881, 0.08333, 0.8571, 0.08333, 0.8571, 0.25, 0.881, 0.25, 0.881, 0.1667, 0.8571, 0.1667, 0.8571, 0.3333, 0.881, 0.3333, 0.881, 0.25, 0.8571, 0.25, 0.8571, 0.4167, 0.881, 0.4167, 0.881, 0.3333, 0.8571, 0.3333, 0.8571, 0.5, 0.881, 0.5, 0.881, 0.4167, 0.8571, 0.4167, 0.8571, 0.5833, 0.881, 0.5833, 0.881, 0.5, 0.8571, 0.5, 0.8571, 0.6667, 0.881, 0.6667, 0.881, 0.5833, 0.8571, 0.5833, 0.8571, 0.75, 0.881, 0.75, 0.881, 0.6667, 0.8571, 0.6667, 0.8571, 0.8333, 0.881, 0.8333, 0.881, 0.75, 0.8571, 0.75, 0.8571, 0.9167, 0.881, 0.9167, 0.881, 0.8333, 0.8571, 0.8333, 0.881, 1.0, 0.9048, 1.0, 0.9048, 0.9167, 0.881, 0.9167, 0.881, 0.08333, 0.9048, 0.08333, 0.9048, 0.0, 0.881, 0.0, 0.881, 0.1667, 0.9048, 0.1667, 0.9048, 0.08333, 0.881, 0.08333, 0.881, 0.25, 0.9048, 0.25, 0.9048, 0.1667, 0.881, 0.1667, 0.881, 0.3333, 0.9048, 0.3333, 0.9048, 0.25, 0.881, 0.25, 0.881, 0.4167, 0.9048, 0.4167, 0.9048, 0.3333, 0.881, 0.3333, 0.881, 0.5, 0.9048, 0.5, 0.9048, 0.4167, 0.881, 0.4167, 0.881, 0.5833, 0.9048, 0.5833, 0.9048, 0.5, 0.881, 0.5, 0.881, 0.6667, 0.9048, 0.6667, 0.9048, 0.5833, 0.881, 0.5833, 0.881, 0.75, 0.9048, 0.75, 0.9048, 0.6667, 0.881, 0.6667, 0.881, 0.8333, 0.9048, 0.8333, 0.9048, 0.75, 0.881, 0.75, 0.881, 0.9167, 0.9048, 0.9167, 0.9048, 0.8333, 0.881, 0.8333, 0.9048, 1.0, 0.9286, 1.0, 0.9286, 0.9167, 0.9048, 0.9167, 0.9048, 0.08333, 0.9286, 0.08333, 0.9286, 0.0, 0.9048, 0.0, 0.9048, 0.1667, 0.9286, 0.1667, 0.9286, 0.08333, 0.9048, 0.08333, 0.9048, 0.25, 0.9286, 0.25, 0.9286, 0.1667, 0.9048, 0.1667, 0.9048, 0.3333, 0.9286, 0.3333, 0.9286, 0.25, 0.9048, 0.25, 0.9048, 0.4167, 0.9286, 0.4167, 0.9286, 0.3333, 0.9048, 0.3333, 0.9048, 0.5, 0.9286, 0.5, 0.9286, 0.4167, 0.9048, 0.4167, 0.9048, 0.5833, 0.9286, 0.5833, 0.9286, 0.5, 0.9048, 0.5, 0.9048, 0.6667, 0.9286, 0.6667, 0.9286, 0.5833, 0.9048, 0.5833, 0.9048, 0.75, 0.9286, 0.75, 0.9286, 0.6667, 0.9048, 0.6667, 0.9048, 0.8333, 0.9286, 0.8333, 0.9286, 0.75, 0.9048, 0.75, 0.9048, 0.9167, 0.9286, 0.9167, 0.9286, 0.8333, 0.9048, 0.8333, 0.9286, 1.0, 0.9524, 1.0, 0.9524, 0.9167, 0.9286, 0.9167, 0.9286, 0.08333, 0.9524, 0.08333, 0.9524, 0.0, 0.9286, 0.0, 0.9286, 0.1667, 0.9524, 0.1667, 0.9524, 0.08333, 0.9286, 0.08333, 0.9286, 0.25, 0.9524, 0.25, 0.9524, 0.1667, 0.9286, 0.1667, 0.9286, 0.3333, 0.9524, 0.3333, 0.9524, 0.25, 0.9286, 0.25, 0.9286, 0.4167, 0.9524, 0.4167, 0.9524, 0.3333, 0.9286, 0.3333, 0.9286, 0.5, 0.9524, 0.5, 0.9524, 0.4167, 0.9286, 0.4167, 0.9286, 0.5833, 0.9524, 0.5833, 0.9524, 0.5, 0.9286, 0.5, 0.9286, 0.6667, 0.9524, 0.6667, 0.9524, 0.5833, 0.9286, 0.5833, 0.9286, 0.75, 0.9524, 0.75, 0.9524, 0.6667, 0.9286, 0.6667, 0.9286, 0.8333, 0.9524, 0.8333, 0.9524, 0.75, 0.9286, 0.75, 0.9286, 0.9167, 0.9524, 0.9167, 0.9524, 0.8333, 0.9286, 0.8333, 0.9524, 1.0, 0.9762, 1.0, 0.9762, 0.9167, 0.9524, 0.9167, 0.9524, 0.08333, 0.9762, 0.08333, 0.9762, 0.0, 0.9524, 0.0, 0.9524, 0.1667, 0.9762, 0.1667, 0.9762, 0.08333, 0.9524, 0.08333, 0.9524, 0.25, 0.9762, 0.25, 0.9762, 0.1667, 0.9524, 0.1667, 0.9524, 0.3333, 0.9762, 0.3333, 0.9762, 0.25, 0.9524, 0.25, 0.9524, 0.4167, 0.9762, 0.4167, 0.9762, 0.3333, 0.9524, 0.3333, 0.9524, 0.5, 0.9762, 0.5, 0.9762, 0.4167, 0.9524, 0.4167, 0.9524, 0.5833, 0.9762, 0.5833, 0.9762, 0.5, 0.9524, 0.5, 0.9524, 0.6667, 0.9762, 0.6667, 0.9762, 0.5833, 0.9524, 0.5833, 0.9524, 0.75, 0.9762, 0.75, 0.9762, 0.6667, 0.9524, 0.6667, 0.9524, 0.8333, 0.9762, 0.8333, 0.9762, 0.75, 0.9524, 0.75, 0.9524, 0.9167, 0.9762, 0.9167, 0.9762, 0.8333, 0.9524, 0.8333, 0.9762, 1.0, 1.0, 1.0, 1.0, 0.9167, 0.9762, 0.9167, 0.9762, 0.08333, 1.0, 0.08333, 1.0, 0.0, 0.9762, 0.0, 0.9762, 0.1667, 1.0, 0.1667, 1.0, 0.08333, 0.9762, 0.08333, 0.9762, 0.25, 1.0, 0.25, 1.0, 0.1667, 0.9762, 0.1667, 0.9762, 0.3333, 1.0, 0.3333, 1.0, 0.25, 0.9762, 0.25, 0.9762, 0.4167, 1.0, 0.4167, 1.0, 0.3333, 0.9762, 0.3333, 0.9762, 0.5, 1.0, 0.5, 1.0, 0.4167, 0.9762, 0.4167, 0.9762, 0.5833, 1.0, 0.5833, 1.0, 0.5, 0.9762, 0.5, 0.9762, 0.6667, 1.0, 0.6667, 1.0, 0.5833, 0.9762, 0.5833, 0.9762, 0.75, 1.0, 0.75, 1.0, 0.6667, 0.9762, 0.6667, 0.9762, 0.8333, 1.0, 0.8333, 1.0, 0.75, 0.9762, 0.75, 0.9762, 0.9167, 1.0, 0.9167, 1.0, 0.8333, 0.9762, 0.8333])
_ca = me_gpencil_mesh_data.color_attributes.new('Col', 'FLOAT_COLOR', 'POINT')
_ca.data.foreach_set('color', [0.003709, 0.00574, 0.09681, 0.6, 0.003709, 0.00574, 0.09681, 0.6, 0.003709, 0.00574, 0.09681, 0.6, 0.003709, 0.00574, 0.09681, 0.6, 0.003709, 0.00574, 0.09681, 0.6, 0.003709, 0.00574, 0.09681, 0.6, 0.003709, 0.00574, 0.09681, 0.6, 0.003709, 0.00574, 0.09681, 0.6, 0.003709, 0.00574, 0.09681, 0.6, 0.003709, 0.00574, 0.09681, 0.6, 0.003709, 0.00574, 0.09681, 0.6, 0.003709, 0.00574, 0.09681, 0.6, 0.003709, 0.00574, 0.09681, 0.6, 0.01769, 0.02738, 0.4617, 0.6, 0.01769, 0.02738, 0.4617, 0.6, 0.01769, 0.02738, 0.4617, 0.6, 0.01769, 0.02738, 0.4617, 0.6, 0.01769, 0.02738, 0.4617, 0.6, 0.01769, 0.02738, 0.4617, 0.6, 0.01769, 0.02738, 0.4617, 0.6, 0.01769, 0.02738, 0.4617, 0.6, 0.01769, 0.02738, 0.4617, 0.6, 0.01769, 0.02738, 0.4617, 0.6, 0.01769, 0.02738, 0.4617, 0.6, 0.01769, 0.02738, 0.4617, 0.6, 0.03602, 0.05575, 0.9401, 0.6, 0.03602, 0.05575, 0.9401, 0.6, 0.03602, 0.05575, 0.9401, 0.6, 0.03602, 0.05575, 0.9401, 0.6, 0.03602, 0.05575, 0.9401, 0.6, 0.03602, 0.05575, 0.9401, 0.6, 0.03602, 0.05575, 0.9401, 0.6, 0.03602, 0.05575, 0.9401, 0.6, 0.03602, 0.05575, 0.9401, 0.6, 0.03602, 0.05575, 0.9401, 0.6, 0.03602, 0.05575, 0.9401, 0.6, 0.03602, 0.05575, 0.9401, 0.6, 0.03828, 0.05925, 0.9992, 0.6, 0.03828, 0.05925, 0.9992, 0.6, 0.03828, 0.05925, 0.9992, 0.6, 0.03828, 0.05925, 0.9992, 0.6, 0.03828, 0.05925, 0.9992, 0.6, 0.03828, 0.05925, 0.9992, 0.6, 0.03828, 0.05925, 0.9992, 0.6, 0.03828, 0.05925, 0.9992, 0.6, 0.03828, 0.05925, 0.9992, 0.6, 0.03828, 0.05925, 0.9992, 0.6, 0.03828, 0.05925, 0.9992, 0.6, 0.03828, 0.05925, 0.9992, 0.6, 0.03828, 0.05925, 0.9992, 0.6, 0.03828, 0.05925, 0.9991, 0.6, 0.03828, 0.05925, 0.9991, 0.6, 0.03828, 0.05925, 0.9991, 0.6, 0.03828, 0.05925, 0.9991, 0.6, 0.03828, 0.05925, 0.9991, 0.6, 0.03828, 0.05925, 0.9991, 0.6, 0.03828, 0.05925, 0.9991, 0.6, 0.03828, 0.05925, 0.9991, 0.6, 0.03828, 0.05925, 0.9991, 0.6, 0.03828, 0.05925, 0.9991, 0.6, 0.03828, 0.05925, 0.9991, 0.6, 0.03828, 0.05925, 0.9991, 0.6, 0.03804, 0.05887, 0.9928, 0.6, 0.03804, 0.05887, 0.9928, 0.6, 0.03804, 0.05887, 0.9928, 0.6, 0.03804, 0.05887, 0.9928, 0.6, 0.03804, 0.05887, 0.9928, 0.6, 0.03804, 0.05887, 0.9928, 0.6, 0.03804, 0.05887, 0.9928, 0.6, 0.03804, 0.05887, 0.9928, 0.6, 0.03804, 0.05887, 0.9928, 0.6, 0.03804, 0.05887, 0.9928, 0.6, 0.03804, 0.05887, 0.9928, 0.6, 0.03804, 0.05887, 0.9928, 0.6, 0.03826, 0.05922, 0.9986, 0.6, 0.03826, 0.05922, 0.9986, 0.6, 0.03826, 0.05922, 0.9986, 0.6, 0.03826, 0.05922, 0.9986, 0.6, 0.03826, 0.05922, 0.9986, 0.6, 0.03826, 0.05922, 0.9986, 0.6, 0.03826, 0.05922, 0.9986, 0.6, 0.03826, 0.05922, 0.9986, 0.6, 0.03826, 0.05922, 0.9986, 0.6, 0.03826, 0.05922, 0.9986, 0.6, 0.03826, 0.05922, 0.9986, 0.6, 0.03826, 0.05922, 0.9986, 0.6, 0.03791, 0.05867, 0.9895, 0.6, 0.03791, 0.05867, 0.9895, 0.6, 0.03791, 0.05867, 0.9895, 0.6, 0.03791, 0.05867, 0.9895, 0.6, 0.03791, 0.05867, 0.9895, 0.6, 0.03791, 0.05867, 0.9895, 0.6, 0.03791, 0.05867, 0.9895, 0.6, 0.03791, 0.05867, 0.9895, 0.6, 0.03791, 0.05867, 0.9895, 0.6, 0.03791, 0.05867, 0.9895, 0.6, 0.03791, 0.05867, 0.9895, 0.6, 0.03791, 0.05867, 0.9895, 0.6, 0.03791, 0.05867, 0.9895, 0.6, 0.02847, 0.04406, 0.7431, 0.5801, 0.02847, 0.04406, 0.7431, 0.5801, 0.02847, 0.04406, 0.7431, 0.5801, 0.02847, 0.04406, 0.7431, 0.5801, 0.02847, 0.04406, 0.7431, 0.5801, 0.02847, 0.04406, 0.7431, 0.5801, 0.02847, 0.04406, 0.7431, 0.5801, 0.02847, 0.04406, 0.7431, 0.5801, 0.02847, 0.04406, 0.7431, 0.5801, 0.02847, 0.04406, 0.7431, 0.5801, 0.02847, 0.04406, 0.7431, 0.5801, 0.02847, 0.04406, 0.7431, 0.5801, 0.0, 0.0, 0.0, 0.3715, 0.0, 0.0, 0.0, 0.3715, 0.0, 0.0, 0.0, 0.3715, 0.0, 0.0, 0.0, 0.3715, 0.0, 0.0, 0.0, 0.3715, 0.0, 0.0, 0.0, 0.3715, 0.0, 0.0, 0.0, 0.3715, 0.0, 0.0, 0.0, 0.3715, 0.0, 0.0, 0.0, 0.3715, 0.0, 0.0, 0.0, 0.3715, 0.0, 0.0, 0.0, 0.3715, 0.0, 0.0, 0.0, 0.3715, 0.0, 0.0, 0.0, 0.2038, 0.0, 0.0, 0.0, 0.2038, 0.0, 0.0, 0.0, 0.2038, 0.0, 0.0, 0.0, 0.2038, 0.0, 0.0, 0.0, 0.2038, 0.0, 0.0, 0.0, 0.2038, 0.0, 0.0, 0.0, 0.2038, 0.0, 0.0, 0.0, 0.2038, 0.0, 0.0, 0.0, 0.2038, 0.0, 0.0, 0.0, 0.2038, 0.0, 0.0, 0.0, 0.2038, 0.0, 0.0, 0.0, 0.2038, 0.0, 0.0, 0.0, 0.0696, 0.0, 0.0, 0.0, 0.0696, 0.0, 0.0, 0.0, 0.0696, 0.0, 0.0, 0.0, 0.0696, 0.0, 0.0, 0.0, 0.0696, 0.0, 0.0, 0.0, 0.0696, 0.0, 0.0, 0.0, 0.0696, 0.0, 0.0, 0.0, 0.0696, 0.0, 0.0, 0.0, 0.0696, 0.0, 0.0, 0.0, 0.0696, 0.0, 0.0, 0.0, 0.0696, 0.0, 0.0, 0.0, 0.0696, 0.0, 0.0, 0.0, 0.0696, 0.0, 0.0, 0.0, 0.01035, 0.0, 0.0, 0.0, 0.01035, 0.0, 0.0, 0.0, 0.01035, 0.0, 0.0, 0.0, 0.01035, 0.0, 0.0, 0.0, 0.01035, 0.0, 0.0, 0.0, 0.01035, 0.0, 0.0, 0.0, 0.01035, 0.0, 0.0, 0.0, 0.01035, 0.0, 0.0, 0.0, 0.01035, 0.0, 0.0, 0.0, 0.01035, 0.0, 0.0, 0.0, 0.01035, 0.0, 0.0, 0.0, 0.01035, 0.0, 0.0, 0.0, 0.03064, 0.0, 0.0, 0.0, 0.03064, 0.0, 0.0, 0.0, 0.03064, 0.0, 0.0, 0.0, 0.03064, 0.0, 0.0, 0.0, 0.03064, 0.0, 0.0, 0.0, 0.03064, 0.0, 0.0, 0.0, 0.03064, 0.0, 0.0, 0.0, 0.03064, 0.0, 0.0, 0.0, 0.03064, 0.0, 0.0, 0.0, 0.03064, 0.0, 0.0, 0.0, 0.03064, 0.0, 0.0, 0.0, 0.03064, 0.0, 0.0, 0.0, 0.0381, 0.0, 0.0, 0.0, 0.0381, 0.0, 0.0, 0.0, 0.0381, 0.0, 0.0, 0.0, 0.0381, 0.0, 0.0, 0.0, 0.0381, 0.0, 0.0, 0.0, 0.0381, 0.0, 0.0, 0.0, 0.0381, 0.0, 0.0, 0.0, 0.0381, 0.0, 0.0, 0.0, 0.0381, 0.0, 0.0, 0.0, 0.0381, 0.0, 0.0, 0.0, 0.0381, 0.0, 0.0, 0.0, 0.0381, 0.0, 0.0, 0.0, 0.02345, 0.0, 0.0, 0.0, 0.02345, 0.0, 0.0, 0.0, 0.02345, 0.0, 0.0, 0.0, 0.02345, 0.0, 0.0, 0.0, 0.02345, 0.0, 0.0, 0.0, 0.02345, 0.0, 0.0, 0.0, 0.02345, 0.0, 0.0, 0.0, 0.02345, 0.0, 0.0, 0.0, 0.02345, 0.0, 0.0, 0.0, 0.02345, 0.0, 0.0, 0.0, 0.02345, 0.0, 0.0, 0.0, 0.02345, 0.0, 0.0, 0.0, 0.02345, 0.0, 0.0, 0.0, 0.02347, 0.0, 0.0, 0.0, 0.02347, 0.0, 0.0, 0.0, 0.02347, 0.0, 0.0, 0.0, 0.02347, 0.0, 0.0, 0.0, 0.02347, 0.0, 0.0, 0.0, 0.02347, 0.0, 0.0, 0.0, 0.02347, 0.0, 0.0, 0.0, 0.02347, 0.0, 0.0, 0.0, 0.02347, 0.0, 0.0, 0.0, 0.02347, 0.0, 0.0, 0.0, 0.02347, 0.0, 0.0, 0.0, 0.02347, 0.0, 0.0, 0.0, 0.1129, 0.0, 0.0, 0.0, 0.1129, 0.0, 0.0, 0.0, 0.1129, 0.0, 0.0, 0.0, 0.1129, 0.0, 0.0, 0.0, 0.1129, 0.0, 0.0, 0.0, 0.1129, 0.0, 0.0, 0.0, 0.1129, 0.0, 0.0, 0.0, 0.1129, 0.0, 0.0, 0.0, 0.1129, 0.0, 0.0, 0.0, 0.1129, 0.0, 0.0, 0.0, 0.1129, 0.0, 0.0, 0.0, 0.1129, 0.0, 0.0, 0.0, 0.2152, 0.0, 0.0, 0.0, 0.2152, 0.0, 0.0, 0.0, 0.2152, 0.0, 0.0, 0.0, 0.2152, 0.0, 0.0, 0.0, 0.2152, 0.0, 0.0, 0.0, 0.2152, 0.0, 0.0, 0.0, 0.2152, 0.0, 0.0, 0.0, 0.2152, 0.0, 0.0, 0.0, 0.2152, 0.0, 0.0, 0.0, 0.2152, 0.0, 0.0, 0.0, 0.2152, 0.0, 0.0, 0.0, 0.2152, 0.0, 0.0, 0.0, 0.5203, 0.0, 0.0, 0.0, 0.5203, 0.0, 0.0, 0.0, 0.5203, 0.0, 0.0, 0.0, 0.5203, 0.0, 0.0, 0.0, 0.5203, 0.0, 0.0, 0.0, 0.5203, 0.0, 0.0, 0.0, 0.5203, 0.0, 0.0, 0.0, 0.5203, 0.0, 0.0, 0.0, 0.5203, 0.0, 0.0, 0.0, 0.5203, 0.0, 0.0, 0.0, 0.5203, 0.0, 0.0, 0.0, 0.5203, 0.0, 0.0, 0.0, 0.5203, 0.2318, 0.02325, 0.4288, 0.6, 0.2318, 0.02325, 0.4288, 0.6, 0.2318, 0.02325, 0.4288, 0.6, 0.2318, 0.02325, 0.4288, 0.6, 0.2318, 0.02325, 0.4288, 0.6, 0.2318, 0.02325, 0.4288, 0.6, 0.2318, 0.02325, 0.4288, 0.6, 0.2318, 0.02325, 0.4288, 0.6, 0.2318, 0.02325, 0.4288, 0.6, 0.2318, 0.02325, 0.4288, 0.6, 0.2318, 0.02325, 0.4288, 0.6, 0.2318, 0.02325, 0.4288, 0.6, 0.2159, 0.02165, 0.3993, 0.6, 0.2159, 0.02165, 0.3993, 0.6, 0.2159, 0.02165, 0.3993, 0.6, 0.2159, 0.02165, 0.3993, 0.6, 0.2159, 0.02165, 0.3993, 0.6, 0.2159, 0.02165, 0.3993, 0.6, 0.2159, 0.02165, 0.3993, 0.6, 0.2159, 0.02165, 0.3993, 0.6, 0.2159, 0.02165, 0.3993, 0.6, 0.2159, 0.02165, 0.3993, 0.6, 0.2159, 0.02165, 0.3993, 0.6, 0.2159, 0.02165, 0.3993, 0.6, 0.2316, 0.02323, 0.4285, 0.6, 0.2316, 0.02323, 0.4285, 0.6, 0.2316, 0.02323, 0.4285, 0.6, 0.2316, 0.02323, 0.4285, 0.6, 0.2316, 0.02323, 0.4285, 0.6, 0.2316, 0.02323, 0.4285, 0.6, 0.2316, 0.02323, 0.4285, 0.6, 0.2316, 0.02323, 0.4285, 0.6, 0.2316, 0.02323, 0.4285, 0.6, 0.2316, 0.02323, 0.4285, 0.6, 0.2316, 0.02323, 0.4285, 0.6, 0.2316, 0.02323, 0.4285, 0.6, 0.2316, 0.02323, 0.4285, 0.6, 0.328, 0.03291, 0.6069, 0.6, 0.328, 0.03291, 0.6069, 0.6, 0.328, 0.03291, 0.6069, 0.6, 0.328, 0.03291, 0.6069, 0.6, 0.328, 0.03291, 0.6069, 0.6, 0.328, 0.03291, 0.6069, 0.6, 0.328, 0.03291, 0.6069, 0.6, 0.328, 0.03291, 0.6069, 0.6, 0.328, 0.03291, 0.6069, 0.6, 0.328, 0.03291, 0.6069, 0.6, 0.328, 0.03291, 0.6069, 0.6, 0.328, 0.03291, 0.6069, 0.6, 0.4853, 0.04868, 0.8978, 0.6, 0.4853, 0.04868, 0.8978, 0.6, 0.4853, 0.04868, 0.8978, 0.6, 0.4853, 0.04868, 0.8978, 0.6, 0.4853, 0.04868, 0.8978, 0.6, 0.4853, 0.04868, 0.8978, 0.6, 0.4853, 0.04868, 0.8978, 0.6, 0.4853, 0.04868, 0.8978, 0.6, 0.4853, 0.04868, 0.8978, 0.6, 0.4853, 0.04868, 0.8978, 0.6, 0.4853, 0.04868, 0.8978, 0.6, 0.4853, 0.04868, 0.8978, 0.6, 0.5398, 0.05415, 0.9987, 0.5605, 0.5398, 0.05415, 0.9987, 0.5605, 0.5398, 0.05415, 0.9987, 0.5605, 0.5398, 0.05415, 0.9987, 0.5605, 0.5398, 0.05415, 0.9987, 0.5605, 0.5398, 0.05415, 0.9987, 0.5605, 0.5398, 0.05415, 0.9987, 0.5605, 0.5398, 0.05415, 0.9987, 0.5605, 0.5398, 0.05415, 0.9987, 0.5605, 0.5398, 0.05415, 0.9987, 0.5605, 0.5398, 0.05415, 0.9987, 0.5605, 0.5398, 0.05415, 0.9987, 0.5605, 0.5314, 0.05331, 0.9831, 0.1426, 0.5314, 0.05331, 0.9831, 0.1426, 0.5314, 0.05331, 0.9831, 0.1426, 0.5314, 0.05331, 0.9831, 0.1426, 0.5314, 0.05331, 0.9831, 0.1426, 0.5314, 0.05331, 0.9831, 0.1426, 0.5314, 0.05331, 0.9831, 0.1426, 0.5314, 0.05331, 0.9831, 0.1426, 0.5314, 0.05331, 0.9831, 0.1426, 0.5314, 0.05331, 0.9831, 0.1426, 0.5314, 0.05331, 0.9831, 0.1426, 0.5314, 0.05331, 0.9831, 0.1426, 0.5314, 0.05331, 0.9831, 0.1426, 0.4357, 0.04371, 0.8061, 0.0, 0.4357, 0.04371, 0.8061, 0.0, 0.4357, 0.04371, 0.8061, 0.0, 0.4357, 0.04371, 0.8061, 0.0, 0.4357, 0.04371, 0.8061, 0.0, 0.4357, 0.04371, 0.8061, 0.0, 0.4357, 0.04371, 0.8061, 0.0, 0.4357, 0.04371, 0.8061, 0.0, 0.4357, 0.04371, 0.8061, 0.0, 0.4357, 0.04371, 0.8061, 0.0, 0.4357, 0.04371, 0.8061, 0.0, 0.4357, 0.04371, 0.8061, 0.0, 0.5018, 0.05034, 0.9284, 0.0, 0.5018, 0.05034, 0.9284, 0.0, 0.5018, 0.05034, 0.9284, 0.0, 0.5018, 0.05034, 0.9284, 0.0, 0.5018, 0.05034, 0.9284, 0.0, 0.5018, 0.05034, 0.9284, 0.0, 0.5018, 0.05034, 0.9284, 0.0, 0.5018, 0.05034, 0.9284, 0.0, 0.5018, 0.05034, 0.9284, 0.0, 0.5018, 0.05034, 0.9284, 0.0, 0.5018, 0.05034, 0.9284, 0.0, 0.5018, 0.05034, 0.9284, 0.0, 0.4965, 0.0498, 0.9185, 0.0, 0.4965, 0.0498, 0.9185, 0.0, 0.4965, 0.0498, 0.9185, 0.0, 0.4965, 0.0498, 0.9185, 0.0, 0.4965, 0.0498, 0.9185, 0.0, 0.4965, 0.0498, 0.9185, 0.0, 0.4965, 0.0498, 0.9185, 0.0, 0.4965, 0.0498, 0.9185, 0.0, 0.4965, 0.0498, 0.9185, 0.0, 0.4965, 0.0498, 0.9185, 0.0, 0.4965, 0.0498, 0.9185, 0.0, 0.4965, 0.0498, 0.9185, 0.0, 0.5139, 0.05156, 0.9508, 0.0, 0.5139, 0.05156, 0.9508, 0.0, 0.5139, 0.05156, 0.9508, 0.0, 0.5139, 0.05156, 0.9508, 0.0, 0.5139, 0.05156, 0.9508, 0.0, 0.5139, 0.05156, 0.9508, 0.0, 0.5139, 0.05156, 0.9508, 0.0, 0.5139, 0.05156, 0.9508, 0.0, 0.5139, 0.05156, 0.9508, 0.0, 0.5139, 0.05156, 0.9508, 0.0, 0.5139, 0.05156, 0.9508, 0.0, 0.5139, 0.05156, 0.9508, 0.0, 0.5139, 0.05156, 0.9508, 0.0, 0.5305, 0.05322, 0.9815, 0.0, 0.5305, 0.05322, 0.9815, 0.0, 0.5305, 0.05322, 0.9815, 0.0, 0.5305, 0.05322, 0.9815, 0.0, 0.5305, 0.05322, 0.9815, 0.0, 0.5305, 0.05322, 0.9815, 0.0, 0.5305, 0.05322, 0.9815, 0.0, 0.5305, 0.05322, 0.9815, 0.0, 0.5305, 0.05322, 0.9815, 0.0, 0.5305, 0.05322, 0.9815, 0.0, 0.5305, 0.05322, 0.9815, 0.0, 0.5305, 0.05322, 0.9815, 0.0, 0.5394, 0.05411, 0.998, 0.0, 0.5394, 0.05411, 0.998, 0.0, 0.5394, 0.05411, 0.998, 0.0, 0.5394, 0.05411, 0.998, 0.0, 0.5394, 0.05411, 0.998, 0.0, 0.5394, 0.05411, 0.998, 0.0, 0.5394, 0.05411, 0.998, 0.0, 0.5394, 0.05411, 0.998, 0.0, 0.5394, 0.05411, 0.998, 0.0, 0.5394, 0.05411, 0.998, 0.0, 0.5394, 0.05411, 0.998, 0.0, 0.5394, 0.05411, 0.998, 0.0, 0.5395, 0.05412, 0.9981, 0.0, 0.5395, 0.05412, 0.9981, 0.0, 0.5395, 0.05412, 0.9981, 0.0, 0.5395, 0.05412, 0.9981, 0.0, 0.5395, 0.05412, 0.9981, 0.0, 0.5395, 0.05412, 0.9981, 0.0, 0.5395, 0.05412, 0.9981, 0.0, 0.5395, 0.05412, 0.9981, 0.0, 0.5395, 0.05412, 0.9981, 0.0, 0.5395, 0.05412, 0.9981, 0.0, 0.5395, 0.05412, 0.9981, 0.0, 0.5395, 0.05412, 0.9981, 0.0, 0.5397, 0.05414, 0.9985, 0.0, 0.5397, 0.05414, 0.9985, 0.0, 0.5397, 0.05414, 0.9985, 0.0, 0.5397, 0.05414, 0.9985, 0.0, 0.5397, 0.05414, 0.9985, 0.0, 0.5397, 0.05414, 0.9985, 0.0, 0.5397, 0.05414, 0.9985, 0.0, 0.5397, 0.05414, 0.9985, 0.0, 0.5397, 0.05414, 0.9985, 0.0, 0.5397, 0.05414, 0.9985, 0.0, 0.5397, 0.05414, 0.9985, 0.0, 0.5397, 0.05414, 0.9985, 0.0, 0.5397, 0.05414, 0.9985, 0.0, 0.54, 0.05417, 0.999, 0.03392, 0.54, 0.05417, 0.999, 0.03392, 0.54, 0.05417, 0.999, 0.03392, 0.54, 0.05417, 0.999, 0.03392, 0.54, 0.05417, 0.999, 0.03392, 0.54, 0.05417, 0.999, 0.03392, 0.54, 0.05417, 0.999, 0.03392, 0.54, 0.05417, 0.999, 0.03392, 0.54, 0.05417, 0.999, 0.03392, 0.54, 0.05417, 0.999, 0.03392, 0.54, 0.05417, 0.999, 0.03392, 0.54, 0.05417, 0.999, 0.03392, 0.54, 0.05417, 0.9991, 0.09207, 0.54, 0.05417, 0.9991, 0.09207, 0.54, 0.05417, 0.9991, 0.09207, 0.54, 0.05417, 0.9991, 0.09207, 0.54, 0.05417, 0.9991, 0.09207, 0.54, 0.05417, 0.9991, 0.09207, 0.54, 0.05417, 0.9991, 0.09207, 0.54, 0.05417, 0.9991, 0.09207, 0.54, 0.05417, 0.9991, 0.09207, 0.54, 0.05417, 0.9991, 0.09207, 0.54, 0.05417, 0.9991, 0.09207, 0.54, 0.05417, 0.9991, 0.09207, 0.5401, 0.05418, 0.9992, 0.1699, 0.5401, 0.05418, 0.9992, 0.1699, 0.5401, 0.05418, 0.9992, 0.1699, 0.5401, 0.05418, 0.9992, 0.1699, 0.5401, 0.05418, 0.9992, 0.1699, 0.5401, 0.05418, 0.9992, 0.1699, 0.5401, 0.05418, 0.9992, 0.1699, 0.5401, 0.05418, 0.9992, 0.1699, 0.5401, 0.05418, 0.9992, 0.1699, 0.5401, 0.05418, 0.9992, 0.1699, 0.5401, 0.05418, 0.9992, 0.1699, 0.5401, 0.05418, 0.9992, 0.1699, 0.5404, 0.05421, 0.9998, 0.3849, 0.5404, 0.05421, 0.9998, 0.3849, 0.5404, 0.05421, 0.9998, 0.3849, 0.5404, 0.05421, 0.9998, 0.3849, 0.5404, 0.05421, 0.9998, 0.3849, 0.5404, 0.05421, 0.9998, 0.3849, 0.5404, 0.05421, 0.9998, 0.3849, 0.5404, 0.05421, 0.9998, 0.3849, 0.5404, 0.05421, 0.9998, 0.3849, 0.5404, 0.05421, 0.9998, 0.3849, 0.5404, 0.05421, 0.9998, 0.3849, 0.5404, 0.05421, 0.9998, 0.3849, 0.5404, 0.05421, 0.9998, 0.3849, 0.5405, 0.05422, 1.0, 0.5253, 0.5405, 0.05422, 1.0, 0.5253, 0.5405, 0.05422, 1.0, 0.5253, 0.5405, 0.05422, 1.0, 0.5253, 0.5405, 0.05422, 1.0, 0.5253, 0.5405, 0.05422, 1.0, 0.5253, 0.5405, 0.05422, 1.0, 0.5253, 0.5405, 0.05422, 1.0, 0.5253, 0.5405, 0.05422, 1.0, 0.5253, 0.5405, 0.05422, 1.0, 0.5253, 0.5405, 0.05422, 1.0, 0.5253, 0.5405, 0.05422, 1.0, 0.5253, 0.5405, 0.05422, 1.0, 0.5955, 0.5405, 0.05422, 1.0, 0.5955, 0.5405, 0.05422, 1.0, 0.5955, 0.5405, 0.05422, 1.0, 0.5955, 0.5405, 0.05422, 1.0, 0.5955, 0.5405, 0.05422, 1.0, 0.5955, 0.5405, 0.05422, 1.0, 0.5955, 0.5405, 0.05422, 1.0, 0.5955, 0.5405, 0.05422, 1.0, 0.5955, 0.5405, 0.05422, 1.0, 0.5955, 0.5405, 0.05422, 1.0, 0.5955, 0.5405, 0.05422, 1.0, 0.5955, 0.00786, 0.0007884, 0.01454, 0.6, 0.00786, 0.0007884, 0.01454, 0.6, 0.00786, 0.0007884, 0.01454, 0.6, 0.00786, 0.0007884, 0.01454, 0.6, 0.00786, 0.0007884, 0.01454, 0.6, 0.00786, 0.0007884, 0.01454, 0.6, 0.00786, 0.0007884, 0.01454, 0.6, 0.00786, 0.0007884, 0.01454, 0.6, 0.00786, 0.0007884, 0.01454, 0.6, 0.00786, 0.0007884, 0.01454, 0.6, 0.00786, 0.0007884, 0.01454, 0.6, 0.00786, 0.0007884, 0.01454, 0.6, 0.0, 0.0, 0.0, 0.6])
me_gpencil_mesh_data.materials.append(mat_unlitshader)
me_gpencil_mesh_data.auto_texspace = False
me_gpencil_mesh_data.update()

# ---- objects
ob_light = bpy.data.objects.new('Light', light_light)
ob_camera = bpy.data.objects.new('Camera', cam_camera)
ob_gpencil = bpy.data.objects.new('GPencil', None)
ob_gpencil_mesh = bpy.data.objects.new('GPencil_mesh', me_gpencil_mesh_data)

# ---- transforms, parenting, visibility, modifiers, constraints
ob_light.location = (4.076, 1.005, 5.904)
ob_light.rotation_euler = (0.6503, 0.05522, 1.866)
ob_light.lock_rotations_4d = False
ob_light.empty_display_type = 'ARROWS'
ob_light.color = (0.0, 0.0, 0.0, 0.0)
ob_light.lineart.crease_threshold = 0.0
ob_camera.location = (7.359, -6.926, 4.958)
ob_camera.rotation_euler = (1.109, 0.0, 0.8149)
ob_camera.lock_rotations_4d = False
ob_camera.empty_display_type = 'ARROWS'
ob_camera.color = (0.0, 0.0, 0.0, 0.0)
ob_camera.display_type = 'WIRE'
ob_camera.lineart.crease_threshold = 0.0
ob_gpencil.location = (0.0, 0.0, 0.0)
ob_gpencil.empty_image_offset = (0.0, 0.0)
ob_gpencil.hide_render = True
ob_gpencil.use_grease_pencil_lights = True
ob_gpencil_mesh.location = (2.27, -2.142, -0.9163)
ob_gpencil_mesh.rotation_euler = (0.6493, -0.0152, 0.5599)

# ---- collection membership
col_collection.objects.link(ob_light)
col_collection.objects.link(ob_camera)
col_collection.objects.link(ob_gpencil)
col_collection.objects.link(ob_gpencil_mesh)

# ---- scene / render settings (as saved in the file)
scene.camera = ob_camera
scene.frame_start = 1; scene.frame_end = 250; scene.frame_set(1)
scene.render.engine = 'BLENDER_EEVEE_NEXT'
bpy.context.view_layer.update()
